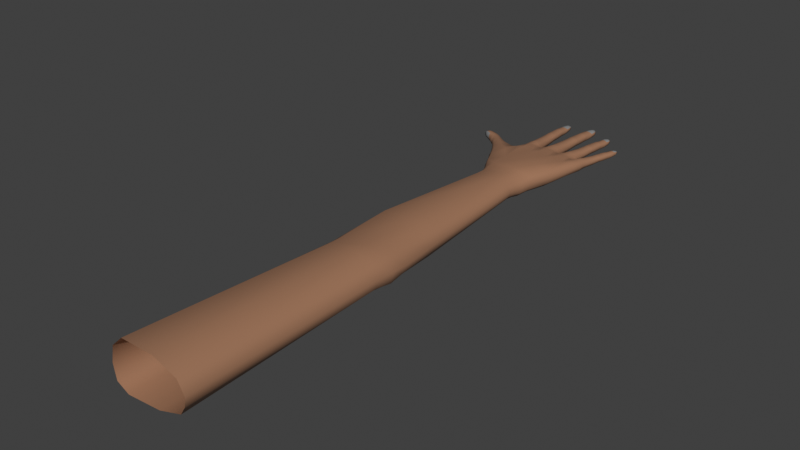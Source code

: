 # Source: hands-003.blend  (saved by Blender 3.0.42; exported with 4.5.12 LTS)
import bpy
from mathutils import Matrix  # noqa: F401  (used for matrix-valued properties, if any)

bpy.ops.wm.read_factory_settings(use_empty=True)
scene = bpy.context.scene
scene.name = 'Scene'

# ---- collections
col_collection = bpy.data.collections.new('Collection'); scene.collection.children.link(col_collection)

# ---- materials (node trees are filled in below, after node groups)
mat_skin = bpy.data.materials.new('skin')
mat_skin.use_transparent_shadow = False
mat_nail = bpy.data.materials.new('nail')
mat_nail.use_transparent_shadow = False

# ---- material node trees
mat_skin.use_nodes = True; mat_skin.node_tree.nodes.clear()
_N = mat_skin.node_tree.nodes; _L = mat_skin.node_tree.links
n0 = _N.new('ShaderNodeBsdfPrincipled'); n0.name = 'Principled BSDF'; n0.location = (10, 300)
n0.distribution = 'GGX'
n0.subsurface_method = 'RANDOM_WALK_SKIN'
n0.inputs[0].default_value = (0.3707, 0.189, 0.1081, 1.0)
n0.inputs[3].default_value = 1.45
n0.inputs[27].default_value = (0.0, 0.0, 0.0, 1.0)
n0.inputs[28].default_value = 1.0
n1 = _N.new('ShaderNodeOutputMaterial'); n1.name = 'Material Output'; n1.location = (300, 300)
_L.new(n0.outputs[0], n1.inputs[0])
n1.is_active_output = True
mat_nail.use_nodes = True; mat_nail.node_tree.nodes.clear()
_N = mat_nail.node_tree.nodes; _L = mat_nail.node_tree.links
n0 = _N.new('ShaderNodeBsdfPrincipled'); n0.name = 'Principled BSDF'; n0.location = (10, 300)
n0.distribution = 'GGX'
n0.subsurface_method = 'RANDOM_WALK_SKIN'
n0.inputs[0].default_value = (0.2738, 0.2738, 0.2738, 1.0)
n0.inputs[3].default_value = 1.45
n0.inputs[27].default_value = (0.0, 0.0, 0.0, 1.0)
n0.inputs[28].default_value = 1.0
n1 = _N.new('ShaderNodeOutputMaterial'); n1.name = 'Material Output'; n1.location = (300, 300)
_L.new(n0.outputs[0], n1.inputs[0])
n1.is_active_output = True

# ---- world
world_world = bpy.data.worlds.new('World'); scene.world = world_world
world_world.use_nodes = True; world_world.node_tree.nodes.clear()
_N = world_world.node_tree.nodes; _L = world_world.node_tree.links
n0 = _N.new('ShaderNodeOutputWorld'); n0.name = 'World Output'; n0.location = (300, 300)
n1 = _N.new('ShaderNodeBackground'); n1.name = 'Background'; n1.location = (10, 300)
n1.inputs[0].default_value = (0.05088, 0.05088, 0.05088, 1.0)
_L.new(n1.outputs[0], n0.inputs[0])
n0.is_active_output = True
world_world.color = (0.05088, 0.05088, 0.05088)
world_world.use_sun_shadow = False
world_world.sun_shadow_jitter_overblur = 0.0

# ---- meshes
me_plane = bpy.data.meshes.new('Plane')
me_plane.from_pydata([(0.3573, 0.6129, 0.003945), (0.3593, 0.6158, 0.004816), (0.3569, 0.6041, 0.004413), (0.3687, 0.6137, 0.004624), (0.3688, 0.604, 0.004413), (0.3628, 0.6026, 0.006527), (0.3632, 0.619, 0.00313), (0.3633, 0.6177, -0.0003795), (0.3634, 0.5872, -0.004379), (0.3636, 0.5626, -0.00452), (0.3651, 0.5163, -0.00711), (0.3634, 0.5771, -0.004927), (0.3628, 0.5906, 0.007451), (0.363, 0.5879, 0.00778), (0.3643, 0.5632, 0.00916), (0.3645, 0.5593, 0.00879), (0.3661, 0.5014, -0.01058), (0.3651, 0.4377, -0.01595), (0.3556, 0.5882, 0.003984), (0.3701, 0.5881, 0.003984), (0.3711, 0.5778, 0.004009), (0.3548, 0.5664, 0.004062), (0.355, 0.5634, 0.004122), (0.3723, 0.5606, 0.004068), (0.3551, 0.5443, 0.003796), (0.3736, 0.5442, 0.003796), (0.3774, 0.5151, 0.004229), (0.354, 0.5007, 0.005145), (0.3763, 0.5006, 0.01118), (0.3669, 0.6163, 0.004816), (0.3633, 0.6176, 0.005181), (0.3663, 0.6031, 0.005738), (0.3591, 0.6031, 0.005738), (0.3629, 0.6067, 0.006288), (0.3632, 0.6189, 0.001503), (0.3633, 0.6123, -0.003116), (0.3629, 0.6001, -0.004887), (0.3643, 0.5449, -0.006317), (0.3631, 0.5855, 0.007638), (0.3636, 0.5767, 0.008106), (0.3641, 0.567, 0.008677), (0.3655, 0.5434, 0.009769), (0.3669, 0.5208, 0.01227), (0.3673, 0.5149, 0.01364), (0.3675, 0.5107, 0.01382), (0.3678, 0.4982, 0.01408), (0.3691, 0.4753, 0.01692), (0.3692, 0.4308, 0.01617), (0.3667, 0.469, -0.0149), (0.3551, 0.5779, 0.004009), (0.3721, 0.5663, 0.004062), (0.3723, 0.5633, 0.004122), (0.355, 0.5607, 0.004068), (0.3549, 0.5202, 0.004168), (0.376, 0.5208, 0.004168), (0.3548, 0.5156, 0.004229), (0.3547, 0.5126, 0.004176), (0.3784, 0.5111, 0.004189), (0.3583, 0.59, 0.00677), (0.3582, 0.5857, 0.006835), (0.3583, 0.5769, 0.007137), (0.3596, 0.5204, 0.009474), (0.3596, 0.5151, 0.01025), (0.3596, 0.5108, 0.01038), (0.3583, 0.5881, 0.006918), (0.3584, 0.5671, 0.007474), (0.3585, 0.5633, 0.007754), (0.3587, 0.5595, 0.007536), (0.3591, 0.5436, 0.007994), (0.3595, 0.4984, 0.01093), (0.3692, 0.5671, 0.007474), (0.3732, 0.5204, 0.009474), (0.3745, 0.5108, 0.01039), (0.3673, 0.59, 0.00677), (0.3675, 0.588, 0.006918), (0.3676, 0.5857, 0.006835), (0.3684, 0.5769, 0.007137), (0.3694, 0.5633, 0.007754), (0.3696, 0.5595, 0.007536), (0.3711, 0.5436, 0.007994), (0.374, 0.5151, 0.01025), (0.3758, 0.5161, -0.003687), (0.3811, 0.4678, -0.01371), (0.3713, 0.5453, -0.003387), (0.37, 0.563, -0.002207), (0.3693, 0.5775, -0.002424), (0.3687, 0.5877, -0.002088), (0.358, 0.5876, -0.002088), (0.3569, 0.5159, -0.003651), (0.3575, 0.5774, -0.002424), (0.3572, 0.5629, -0.002207), (0.3573, 0.5452, -0.003387), (0.3562, 0.4983, -0.005331), (0.3684, 0.5997, -0.002341), (0.3573, 0.5997, -0.002341), (0.3676, 0.6116, -0.001512), (0.3582, 0.6116, -0.001512), (0.3673, 0.6161, 0.0006263), (0.3584, 0.6161, 0.0006263), (0.3671, 0.6171, 0.002532), (0.3587, 0.6171, 0.002532), (0.3975, 0.6222, 0.004483), (0.3998, 0.6252, 0.004992), (0.3961, 0.6138, 0.004237), (0.4086, 0.6213, 0.004392), (0.4081, 0.6128, 0.003992), (0.4015, 0.6117, 0.006761), (0.4039, 0.628, 0.003176), (0.4038, 0.6267, -0.0006037), (0.4015, 0.5938, -0.004912), (0.3996, 0.5674, -0.005063), (0.397, 0.5173, -0.007853), (0.4005, 0.581, -0.005607), (0.4011, 0.5975, 0.007831), (0.401, 0.5946, 0.008185), (0.4004, 0.568, 0.009673), (0.4003, 0.5638, 0.009274), (0.3969, 0.5009, -0.01159), (0.4006, 0.43, -0.01531), (0.3931, 0.5955, 0.004097), (0.4086, 0.5943, 0.004097), (0.4089, 0.5812, 0.004129), (0.3905, 0.5721, 0.004182), (0.3904, 0.569, 0.004246), (0.4088, 0.5647, 0.004187), (0.3885, 0.5446, 0.003948), (0.4088, 0.5432, 0.003948), (0.4097, 0.5159, 0.004362), (0.4186, 0.4978, 0.0119), (0.4071, 0.6243, 0.004992), (0.4038, 0.6265, 0.005386), (0.4055, 0.6118, 0.005868), (0.3974, 0.6124, 0.005868), (0.4034, 0.6223, 0.006211), (0.4039, 0.6279, 0.001424), (0.4035, 0.6208, -0.003552), (0.402, 0.6077, -0.005459), (0.3985, 0.5442, -0.00716), (0.4009, 0.5921, 0.008033), (0.4007, 0.5808, 0.008627), (0.4005, 0.5721, 0.009153), (0.3998, 0.5429, 0.01059), (0.3994, 0.522, 0.01302), (0.3992, 0.5156, 0.0145), (0.3991, 0.5111, 0.01479), (0.3989, 0.4969, 0.0155), (0.3986, 0.4733, 0.01801), (0.4006, 0.4328, 0.02071), (0.3955, 0.4666, -0.01405), (0.4639, 0.5636, 0.005144), (0.4679, 0.5624, 0.00616), (0.3915, 0.5826, 0.004129), (0.409, 0.5705, 0.004182), (0.409, 0.5675, 0.004246), (0.3902, 0.5661, 0.004187), (0.3871, 0.5225, 0.004296), (0.4091, 0.5221, 0.004296), (0.3861, 0.5172, 0.004362), (0.3848, 0.5106, 0.004287), (0.4106, 0.5098, 0.004305), (0.3962, 0.5973, 0.007097), (0.3957, 0.5926, 0.007167), (0.3949, 0.5815, 0.007552), (0.3916, 0.523, 0.01001), (0.391, 0.5164, 0.01085), (0.3907, 0.5118, 0.01109), (0.396, 0.5952, 0.007256), (0.3943, 0.5727, 0.007856), (0.3942, 0.5686, 0.008158), (0.3941, 0.5645, 0.007924), (0.3928, 0.5436, 0.008581), (0.388, 0.501, 0.01193), (0.406, 0.5718, 0.007856), (0.4062, 0.522, 0.01001), (0.4066, 0.5107, 0.01109), (0.4059, 0.5966, 0.007097), (0.4059, 0.5945, 0.007256), (0.4058, 0.5919, 0.007167), (0.406, 0.5807, 0.007552), (0.4059, 0.5677, 0.008158), (0.4058, 0.5637, 0.007924), (0.4059, 0.5427, 0.008581), (0.4064, 0.5154, 0.01085), (0.4086, 0.4995, 0.01223), (0.4079, 0.516, -0.004049), (0.4101, 0.4669, -0.009187), (0.4062, 0.5441, -0.003902), (0.4065, 0.5674, -0.002571), (0.4069, 0.581, -0.00287), (0.4072, 0.594, -0.002444), (0.3957, 0.5947, -0.002444), (0.388, 0.5173, -0.004091), (0.394, 0.5819, -0.00287), (0.3927, 0.5682, -0.002571), (0.3909, 0.5451, -0.003902), (0.4078, 0.6069, -0.002716), (0.396, 0.6078, -0.002716), (0.408, 0.6198, -0.001824), (0.3979, 0.6205, -0.001824), (0.4085, 0.6232, 0.0004797), (0.3983, 0.6244, 0.0004797), (0.4081, 0.6238, 0.002532), (0.3984, 0.6254, 0.002532), (0.435, 0.6042, 0.004956), (0.4366, 0.607, 0.00476), (0.4344, 0.5995, 0.00514), (0.4447, 0.6025, 0.004286), (0.4437, 0.5979, 0.004484), (0.4388, 0.5976, 0.006461), (0.441, 0.6091, 0.003115), (0.4409, 0.6079, -0.0003087), (0.4372, 0.5797, -0.004211), (0.4342, 0.557, -0.004349), (0.4281, 0.5133, -0.006876), (0.4358, 0.57, -0.004778), (0.437, 0.5829, 0.007331), (0.4368, 0.5804, 0.007652), (0.4349, 0.5575, 0.008998), (0.4346, 0.5538, 0.008637), (0.4272, 0.4984, -0.01009), (0.4219, 0.4305, -0.0103), (0.4296, 0.5815, 0.003949), (0.4438, 0.5798, 0.003949), (0.4434, 0.5699, 0.003974), (0.4261, 0.5614, 0.004025), (0.4258, 0.5587, 0.004082), (0.4425, 0.5542, 0.00403), (0.423, 0.5393, 0.003779), (0.4417, 0.5371, 0.003779), (0.4396, 0.5113, 0.004188), (0.4437, 0.4954, 0.01073), (0.444, 0.6057, 0.00476), (0.4409, 0.6078, 0.005117), (0.4421, 0.5972, 0.005713), (0.4363, 0.5982, 0.005713), (0.4402, 0.6059, 0.00565), (0.441, 0.609, 0.001528), (0.4403, 0.6029, -0.002979), (0.4383, 0.5917, -0.004706), (0.4321, 0.5387, -0.005982), (0.4366, 0.5782, 0.007514), (0.4359, 0.5699, 0.007997), (0.4352, 0.561, 0.008527), (0.4332, 0.5373, 0.009586), (0.4305, 0.5174, 0.01203), (0.43, 0.5117, 0.01337), (0.4297, 0.5076, 0.01362), (0.429, 0.4947, 0.01388), (0.4266, 0.473, 0.01741), (0.426, 0.4306, 0.01959), (0.4236, 0.4672, -0.01149), (0.4626, 0.564, 0.001919), (0.4721, 0.5618, 0.004892), (0.4277, 0.5705, 0.003974), (0.443, 0.5594, 0.004025), (0.4428, 0.5567, 0.004082), (0.4255, 0.5562, 0.00403), (0.4195, 0.5174, 0.004128), (0.44, 0.5151, 0.004128), (0.4187, 0.5135, 0.004188), (0.4179, 0.5088, 0.004135), (0.4396, 0.507, 0.004135), (0.4325, 0.5829, 0.006666), (0.4319, 0.5789, 0.00673), (0.4307, 0.5701, 0.007043), (0.4235, 0.5187, 0.009304), (0.4226, 0.5127, 0.01006), (0.4221, 0.5086, 0.01027), (0.4323, 0.5811, 0.006811), (0.4296, 0.5617, 0.007353), (0.4293, 0.5582, 0.007626), (0.429, 0.5547, 0.007414), (0.4269, 0.5382, 0.007843), (0.4403, 0.5605, 0.007353), (0.4367, 0.5172, 0.009304), (0.4365, 0.507, 0.01027), (0.4413, 0.5819, 0.006666), (0.4412, 0.5801, 0.006811), (0.4411, 0.5779, 0.00673), (0.4407, 0.5698, 0.007043), (0.44, 0.557, 0.007626), (0.4396, 0.5535, 0.007414), (0.4387, 0.5369, 0.007843), (0.4365, 0.5112, 0.01006), (0.4374, 0.4962, 0.01145), (0.4394, 0.5101, -0.003326), (0.4346, 0.4675, -0.007924), (0.4391, 0.5383, -0.003133), (0.4405, 0.5567, -0.002092), (0.4416, 0.5699, -0.002324), (0.4424, 0.5796, -0.001976), (0.4319, 0.5807, -0.001976), (0.4204, 0.5141, -0.003578), (0.43, 0.5703, -0.002324), (0.4279, 0.558, -0.002092), (0.4253, 0.5397, -0.003133), (0.4436, 0.5907, -0.002222), (0.4328, 0.592, -0.002222), (0.444, 0.6019, -0.001414), (0.4355, 0.6028, -0.001414), (0.4442, 0.6061, 0.0006726), (0.4364, 0.6069, 0.0006726), (0.4443, 0.6069, 0.002531), (0.4367, 0.6078, 0.002531), (0.4688, 0.5759, 0.00471), (0.4673, 0.5737, 0.005079), (0.4745, 0.5747, 0.004712), (0.4747, 0.5718, 0.004706), (0.4698, 0.5691, 0.006048), (0.4718, 0.5774, 0.0025), (0.4721, 0.5765, 0.0001726), (0.4656, 0.5527, -0.003344), (0.4613, 0.5359, -0.003184), (0.4528, 0.5061, -0.005282), (0.4638, 0.5453, -0.003656), (0.466, 0.5559, 0.00667), (0.4654, 0.5533, 0.006967), (0.462, 0.5362, 0.007897), (0.4612, 0.5327, 0.007604), (0.4509, 0.4938, -0.008091), (0.4386, 0.4295, -0.01114), (0.4596, 0.5551, 0.003748), (0.4716, 0.552, 0.003748), (0.4703, 0.5443, 0.003739), (0.4553, 0.5408, 0.003768), (0.4547, 0.5383, 0.003816), (0.4678, 0.5326, 0.003772), (0.4501, 0.5245, 0.00365), (0.4657, 0.5206, 0.00365), (0.4628, 0.5031, 0.003903), (0.4616, 0.4922, 0.003808), (0.472, 0.5765, 0.004677), (0.4732, 0.5688, 0.005399), (0.4665, 0.5704, 0.005399), (0.4711, 0.5733, 0.005561), (0.4712, 0.5731, -0.001856), (0.4681, 0.5628, -0.003479), (0.4577, 0.5229, -0.004786), (0.4648, 0.551, 0.006865), (0.4639, 0.5451, 0.007154), (0.4628, 0.5397, 0.007499), (0.4585, 0.5218, 0.008696), (0.4558, 0.5108, 0.01015), (0.4542, 0.5049, 0.01153), (0.453, 0.4998, 0.01208), (0.4516, 0.4905, 0.01243), (0.4468, 0.4713, 0.01494), (0.4431, 0.43, 0.01413), (0.4459, 0.4663, -0.009198), (0.4736, 0.5616, 0.001777), (0.4574, 0.5477, 0.003739), (0.4689, 0.537, 0.003768), (0.4684, 0.5347, 0.003816), (0.4541, 0.5361, 0.003772), (0.4454, 0.5105, 0.003853), (0.4634, 0.5068, 0.003854), (0.4457, 0.5075, 0.003903), (0.4447, 0.5049, 0.00386), (0.4625, 0.5007, 0.00386), (0.4622, 0.5559, 0.00611), (0.4611, 0.5526, 0.006165), (0.4597, 0.5464, 0.006337), (0.4495, 0.5111, 0.008151), (0.4479, 0.5068, 0.00878), (0.4467, 0.5032, 0.009038), (0.4618, 0.5544, 0.006236), (0.4582, 0.5405, 0.006531), (0.4575, 0.5375, 0.006758), (0.4567, 0.5345, 0.006582), (0.4533, 0.5232, 0.007169), (0.4668, 0.5383, 0.006531), (0.4607, 0.5085, 0.008151), (0.4591, 0.4996, 0.0091), (0.4698, 0.5541, 0.00611), (0.4695, 0.5525, 0.006236), (0.4691, 0.5506, 0.006165), (0.468, 0.5443, 0.006337), (0.4661, 0.5353, 0.006758), (0.4654, 0.5323, 0.006582), (0.4631, 0.5208, 0.007169), (0.4598, 0.504, 0.00878), (0.4586, 0.491, 0.009928), (0.4598, 0.5043, -0.00248), (0.4583, 0.4931, -0.003873), (0.4636, 0.5218, -0.00231), (0.4665, 0.5349, -0.00131), (0.4688, 0.5444, -0.001578), (0.4704, 0.552, -0.001401), (0.4614, 0.5541, -0.001401), (0.4442, 0.5082, -0.002654), (0.4591, 0.5468, -0.001578), (0.4563, 0.5375, -0.00131), (0.452, 0.5245, -0.00231), (0.4724, 0.5615, -0.001416), (0.4636, 0.5636, -0.001416), (0.4737, 0.5718, -0.0005713), (0.4676, 0.5738, -0.0006216), (0.4747, 0.5754, 0.002531), (0.469, 0.5767, 0.002531), (0.2736, 0.5214, -0.01056), (0.2685, 0.5221, -0.007659), (0.2806, 0.5165, -0.009756), (0.2729, 0.5211, 0.002489), (0.2809, 0.5164, 0.002347), (0.281, 0.5125, -0.003985), (0.2681, 0.5255, -0.0035), (0.2708, 0.5285, -0.003443), (0.2985, 0.519, -0.003118), (0.3139, 0.5064, -0.00297), (0.3378, 0.4934, -0.001179), (0.3064, 0.5131, -0.003144), (0.3252, 0.4995, -0.002101), (0.2867, 0.5081, -0.004017), (0.2895, 0.5048, -0.003694), (0.3024, 0.4916, -0.002154), (0.305, 0.4885, -0.001922), (0.3108, 0.4799, -0.0005522), (0.3504, 0.4945, -0.0002227), (0.2939, 0.5111, -0.01203), (0.2857, 0.5188, -0.01194), (0.2939, 0.5111, 0.004796), (0.3009, 0.5066, 0.005717), (0.3082, 0.4993, -0.01266), (0.3083, 0.4993, 0.006958), (0.3181, 0.49, -0.01207), (0.3287, 0.4781, -0.01163), (0.3288, 0.478, 0.01069), (0.3348, 0.4719, 0.01221), (0.3481, 0.462, -0.01332), (0.3441, 0.4636, 0.01388), (0.2684, 0.5221, 0.0006055), (0.267, 0.5224, -0.003411), (0.2811, 0.5135, 0.0006734), (0.2824, 0.5135, -0.008844), (0.2733, 0.5172, -0.003667), (0.2685, 0.5266, -0.003496), (0.2782, 0.5296, -0.003552), (0.291, 0.525, -0.003566), (0.293, 0.5025, -0.003514), (0.2964, 0.499, -0.002937), (0.3, 0.4949, -0.002418), (0.3199, 0.4652, 0.0006668), (0.3248, 0.4565, 0.001293), (0.3287, 0.447, 0.001674), (0.3342, 0.4375, 0.001825), (0.2762, 0.524, -0.01093), (0.3008, 0.5066, -0.0126), (0.3181, 0.4899, 0.008809), (0.3386, 0.47, -0.01342), (0.2888, 0.5086, -0.009099), (0.2935, 0.505, -0.009235), (0.2977, 0.5009, -0.009162), (0.3219, 0.4685, -0.007546), (0.3278, 0.4593, -0.008714), (0.331, 0.4521, -0.009945), (0.2911, 0.5064, -0.009617), (0.3017, 0.496, -0.00898), (0.3038, 0.4935, -0.009472), (0.3059, 0.4912, -0.008679), (0.3124, 0.4823, -0.007762), (0.3379, 0.4411, -0.01115), (0.3016, 0.4961, 0.003669), (0.322, 0.4685, 0.00747), (0.3323, 0.4515, 0.009457), (0.2888, 0.5086, 0.001264), (0.2911, 0.5064, 0.001716), (0.2935, 0.505, 0.001776), (0.2977, 0.5009, 0.002756), (0.3038, 0.4934, 0.004232), (0.306, 0.491, 0.00405), (0.3125, 0.4823, 0.005785), (0.3275, 0.46, 0.008649), (0.3382, 0.4398, 0.009958), (0.3463, 0.4858, 0.008427), (0.3365, 0.4885, 0.007593), (0.3234, 0.4962, 0.005665), (0.3123, 0.5044, 0.004267), (0.3043, 0.5112, 0.003497), (0.2972, 0.5168, 0.00315), (0.2973, 0.5168, -0.009514), (0.3446, 0.4855, -0.009532), (0.3534, 0.4935, 0.008147), (0.3044, 0.5111, -0.009968), (0.3124, 0.5044, -0.01023), (0.3234, 0.4962, -0.009759), (0.3361, 0.4901, -0.009381), (0.3526, 0.4831, -0.009427), (0.289, 0.5226, 0.00206), (0.2891, 0.522, -0.009727), (0.2776, 0.5272, 0.001825), (0.2776, 0.5272, -0.009106), (0.2718, 0.5265, 0.001518), (0.2718, 0.5266, -0.008953), (0.2695, 0.525, 0.0008172), (0.2695, 0.525, -0.008059), (0.4579, 0.469, 0.004041), (0.4486, 0.4294, 0.004537), (0.4368, 0.3946, 0.004537), (0.4322, 0.3655, 0.003988), (0.3457, 0.4137, 0.002034), (0.3634, 0.3668, -0.0008079), (0.3838, 0.4743, 0.01436), (0.4132, 0.4731, 0.01423), (0.4383, 0.4725, 0.01281), (0.4543, 0.4709, 0.01119), (0.3592, 0.4753, 0.01534), (0.3517, 0.4545, 0.01497), (0.3495, 0.4154, 0.01082), (0.3581, 0.3918, 0.002034), (0.3724, 0.3963, 0.01852), (0.4068, 0.3964, 0.01913), (0.4327, 0.3975, 0.01429), (0.4276, 0.3658, 0.01325), (0.3745, 0.3662, 0.01694), (0.3615, 0.3936, 0.0108), (0.3662, 0.3665, 0.01012), (0.4062, 0.3655, 0.01929), (0.453, 0.4677, -0.004211), (0.4456, 0.4292, -0.004805), (0.3813, 0.5092, 0.00424), (0.3752, 0.3929, -0.01506), (0.4056, 0.3931, -0.01197), (0.4307, 0.3935, -0.009933), (0.4359, 0.3939, -0.005049), (0.3746, 0.3655, -0.01729), (0.4062, 0.3655, -0.01364), (0.4269, 0.3655, -0.009048), (0.4311, 0.3655, -0.003594), (0.3631, 0.3924, -0.007117), (0.3665, 0.3662, -0.01114), (0.3697, 0.4168, -0.01678), (0.3499, 0.416, -0.01051), (0.4316, 0.3535, 0.003785), (0.363, 0.3547, -0.0007473), (0.4272, 0.3531, 0.01274), (0.3746, 0.3545, 0.01745), (0.3659, 0.3549, 0.009981), (0.4061, 0.3539, 0.01889), (0.3746, 0.3546, -0.01655), (0.406, 0.3534, -0.01293), (0.4265, 0.3542, -0.007932), (0.4306, 0.3546, -0.002424), (0.3663, 0.3549, -0.01063), (0.4341, 0.3799, 0.002791), (0.362, 0.3788, -0.0006657), (0.4295, 0.3803, 0.01255), (0.3649, 0.3801, 0.009602), (0.4062, 0.379, 0.01828), (0.3746, 0.379, 0.01742), (0.4328, 0.379, -0.006169), (0.4279, 0.3783, -0.01152), (0.4059, 0.3777, -0.01467), (0.3747, 0.3788, -0.01823), (0.3666, 0.3794, -0.01074), (0.4431, 0.166, 0.000626), (0.3424, 0.1659, -0.00699), (0.4369, 0.166, 0.01497), (0.3618, 0.1659, 0.02523), (0.3466, 0.1659, 0.01224), (0.4067, 0.1659, 0.02502), (0.3619, 0.1659, -0.03215), (0.4068, 0.1659, -0.02647), (0.4348, 0.166, -0.01831), (0.4408, 0.166, -0.009017), (0.3461, 0.1659, -0.0247), (0.4487, 0.1039, 0.0001132), (0.3427, 0.09343, -0.005951), (0.437, 0.1009, 0.01799), (0.362, 0.09343, 0.02101), (0.3469, 0.09343, 0.01014), (0.4044, 0.09624, 0.02357), (0.3621, 0.09343, -0.027), (0.4056, 0.09475, -0.02722), (0.4332, 0.09905, -0.02196), (0.4447, 0.1016, -0.01221), (0.3464, 0.09343, -0.02077), (0.4511, 0.0772, 0.002937), (0.3468, 0.07824, -0.005708), (0.4356, 0.07824, 0.02166), (0.3648, 0.07824, 0.022), (0.3507, 0.07824, 0.01225), (0.4044, 0.07824, 0.02554), (0.3649, 0.07824, -0.02749), (0.4045, 0.07824, -0.02852), (0.4319, 0.07824, -0.02505), (0.4462, 0.07772, -0.01503), (0.3502, 0.07824, -0.02191), (0.4492, 0.04759, 0.002872), (0.3468, 0.06109, -0.003378), (0.4373, 0.05249, 0.01996), (0.3648, 0.06109, 0.02237), (0.3507, 0.06109, 0.01287), (0.4057, 0.05956, 0.02505), (0.3649, 0.06109, -0.02614), (0.4055, 0.05942, -0.02675), (0.4333, 0.05397, -0.02117), (0.444, 0.05165, -0.01218), (0.3502, 0.06109, -0.02069), (0.4554, -0.2567, 0.004086), (0.3354, -0.2567, -0.005424), (0.4451, -0.2567, 0.02223), (0.3576, -0.2567, 0.03529), (0.3402, -0.2567, 0.01887), (0.409, -0.2567, 0.03498), (0.3577, -0.2567, -0.03755), (0.41, -0.2567, -0.03376), (0.4459, -0.2567, -0.02198), (0.4539, -0.2567, -0.008753), (0.3396, -0.2567, -0.0278), (0.4749, 0.5712, 0.00153), (0.4663, 0.5732, 0.002332), (0.4379, 0.5903, 0.007013), (0.4451, 0.6002, 0.002257), (0.4427, 0.5904, 0.00516), (0.4334, 0.5995, 0.001651), (0.4447, 0.5905, 0.001883), (0.4317, 0.5919, 0.002426), (0.4335, 0.5913, 0.005124), (0.4013, 0.6049, 0.007236), (0.4094, 0.6179, 0.002218), (0.4057, 0.6052, 0.006688), (0.3958, 0.6188, 0.002259), (0.4091, 0.6062, 0.001738), (0.3628, 0.5969, 0.006878), (0.3969, 0.6058, 0.006689), (0.3944, 0.6069, 0.00301), (0.3693, 0.6091, 0.00245), (0.3583, 0.5977, 0.00586), (0.3563, 0.6076, 0.001573), (0.3556, 0.5987, 0.002278), (0.3672, 0.5978, 0.005866), (0.3698, 0.5989, 0.00236), (0.3632, 0.6146, 0.005601), (0.3591, 0.6099, 0.005222), (0.3669, 0.6101, 0.005391), (0.402, 0.6157, 0.006732), (0.3989, 0.6187, 0.005829), (0.4067, 0.6182, 0.005745), (0.4393, 0.6001, 0.006192), (0.4365, 0.6027, 0.005735), (0.4425, 0.6017, 0.005403), (0.2849, 0.5191, 0.004307), (0.2754, 0.5228, 0.003219), (0.4413, 0.503, -0.003183), (0.4421, 0.5037, 0.004093), (0.4135, 0.5043, -0.005003), (0.4142, 0.5056, 0.005245), (0.3814, 0.5055, -0.005727), (0.3406, 0.487, -0.009457), (0.3347, 0.4769, -0.01253), (0.3246, 0.4637, -0.00813), (0.3221, 0.4609, 0.0009799), (0.3245, 0.464, 0.00806), (0.3412, 0.4862, 0.00801), (0.3437, 0.4924, -0.0007009), (0.3316, 0.474, 0.01145)], [(28, 69)], [(633, 33, 632), (33, 5, 31), (3, 634, 4), (33, 32, 5), (633, 0, 2), (32, 33, 633), (31, 4, 634), (94, 629, 628), (630, 19, 631), (96, 628, 98), (2, 0, 628), (627, 18, 58), (627, 629, 18), (634, 3, 29), (58, 18, 64), (59, 64, 18), (73, 74, 19), (74, 75, 19), (18, 49, 60, 59), (76, 75, 38, 39), (65, 60, 49, 21), (76, 70, 50, 20), (77, 51, 50, 70), (66, 65, 21, 22), (67, 66, 22, 52), (78, 23, 51, 77), (68, 67, 52, 24), (24, 52, 90, 91), (91, 90, 9, 37), (23, 25, 83, 84), (61, 68, 24, 53), (71, 54, 25, 79), (80, 26, 54, 71), (62, 61, 53, 55), (63, 62, 55, 56), (80, 43, 44, 72), (63, 56, 27, 69), (20, 85, 86, 19), (178, 121, 120, 177), (90, 21, 49, 89), (125, 154, 193, 194), (88, 53, 24, 91), (92, 27, 56, 88), (81, 26, 57), (83, 25, 54, 81), (79, 78, 15, 41), (15, 67, 68, 41), (84, 51, 23), (85, 20, 50, 84), (89, 87, 8, 11), (60, 39, 38, 59), (44, 63, 69, 45), (44, 43, 62, 63), (43, 42, 61, 62), (42, 41, 68, 61), (9, 84, 83, 37), (15, 14, 66, 67), (14, 40, 65, 66), (40, 39, 60, 65), (89, 49, 18, 87), (38, 13, 64, 59), (12, 58, 64, 13), (45, 28, 72, 44), (26, 80, 72, 57), (43, 80, 71, 42), (42, 71, 79, 41), (15, 78, 77, 14), (14, 77, 70, 40), (39, 40, 70, 76), (8, 86, 85, 11), (13, 38, 75, 74), (12, 13, 74, 73), (11, 85, 84, 9), (51, 84, 50), (76, 20, 19, 75), (37, 83, 81, 10), (26, 81, 54), (16, 647, 82), (16, 92, 88), (56, 55, 88), (53, 88, 55), (10, 88, 91, 37), (22, 90, 52), (21, 90, 22), (9, 90, 89, 11), (623, 630, 31), (623, 32, 627), (626, 4, 631), (626, 93, 95), (99, 3, 626), (3, 99, 29), (36, 93, 86, 8), (35, 95, 93, 36), (7, 97, 95, 35), (34, 99, 97, 7), (34, 6, 99), (29, 99, 6, 30), (1, 30, 6, 100), (34, 100, 6), (34, 7, 98, 100), (7, 35, 96, 98), (35, 36, 94, 96), (36, 8, 87, 94), (629, 2, 628), (4, 626, 3), (628, 96, 94), (628, 0, 98), (100, 98, 0), (0, 1, 100), (103, 132, 636), (101, 636, 102), (635, 106, 131), (131, 105, 637), (635, 132, 106), (636, 635, 133), (0, 633, 1), (195, 619, 622), (620, 120, 622), (105, 619, 104), (198, 621, 200), (624, 119, 160), (624, 625, 119), (637, 104, 129), (133, 637, 129), (160, 119, 166), (161, 166, 119), (175, 176, 120), (176, 177, 120), (119, 151, 162, 161), (178, 177, 138, 139), (167, 162, 151, 122), (178, 172, 152, 121), (179, 153, 152, 172), (168, 167, 122, 123), (169, 168, 123, 154), (180, 124, 153, 179), (169, 154, 125, 170), (193, 110, 137, 194), (124, 126, 186, 187), (163, 170, 125, 155), (173, 156, 126, 181), (182, 127, 156, 173), (164, 163, 155, 157), (165, 164, 157, 158), (182, 143, 144, 174), (183, 128, 646), (171, 519, 28), (121, 188, 189, 120), (279, 223, 222, 278), (193, 122, 151, 192), (227, 256, 294, 295), (191, 155, 125, 194), (184, 127, 159), (186, 126, 156, 184), (181, 180, 116, 141), (116, 169, 170, 141), (187, 153, 124), (188, 121, 152, 187), (192, 190, 109, 112), (162, 139, 138, 161), (333, 305, 610), (144, 165, 171, 145), (144, 143, 164, 165), (143, 142, 163, 164), (142, 141, 170, 163), (110, 187, 186, 137), (116, 115, 168, 169), (115, 140, 167, 168), (140, 139, 162, 167), (192, 151, 119, 190), (138, 114, 166, 161), (113, 160, 166, 114), (145, 183, 174, 144), (127, 182, 174, 159), (143, 182, 173, 142), (142, 173, 181, 141), (116, 180, 179, 115), (115, 179, 172, 140), (139, 140, 172, 178), (109, 189, 188, 112), (114, 138, 177, 176), (113, 114, 176, 175), (308, 333, 150), (112, 188, 187, 110), (153, 187, 152), (79, 25, 23, 78), (137, 186, 184, 111), (127, 184, 156), (117, 645, 185), (117, 82, 647), (158, 157, 191), (155, 191, 157), (111, 191, 194, 137), (123, 193, 154), (122, 193, 123), (110, 193, 192, 112), (315, 150, 149, 359), (618, 620, 131), (618, 132, 624), (18, 629, 87), (619, 105, 622), (103, 101, 621), (619, 195, 197), (196, 625, 621), (201, 104, 619), (104, 201, 129), (136, 195, 189, 109), (135, 197, 195, 136), (108, 199, 197, 135), (134, 201, 199, 108), (134, 107, 201), (129, 201, 107, 130), (102, 130, 107, 202), (134, 202, 107), (134, 108, 200, 202), (108, 135, 198, 200), (135, 136, 196, 198), (136, 109, 190, 196), (625, 103, 621), (621, 198, 196), (202, 200, 621), (101, 102, 202), (235, 640, 231), (638, 208, 233), (203, 639, 204), (638, 234, 208), (639, 638, 235), (233, 207, 640), (291, 221, 616), (613, 222, 615), (205, 203, 614), (207, 612, 206), (617, 221, 262), (617, 205, 616), (640, 206, 231), (262, 221, 268), (263, 268, 221), (276, 277, 222), (277, 278, 222), (221, 253, 264, 263), (279, 278, 240, 241), (269, 264, 253, 224), (279, 273, 254, 223), (280, 255, 254, 273), (270, 269, 224, 225), (271, 270, 225, 256), (281, 226, 255, 280), (271, 256, 227, 272), (294, 212, 239, 295), (226, 228, 287, 288), (265, 272, 227, 257), (274, 258, 228, 282), (283, 229, 258, 274), (266, 265, 257, 259), (267, 266, 259, 260), (283, 245, 246, 275), (284, 230, 644), (308, 150, 332), (223, 289, 290, 222), (376, 323, 322, 375), (294, 224, 253, 293), (327, 353, 391, 392), (292, 257, 227, 295), (285, 229, 261), (287, 228, 258, 285), (282, 281, 218, 243), (218, 271, 272, 243), (288, 255, 226), (289, 223, 254, 288), (293, 291, 211, 214), (264, 241, 240, 263), (321, 149, 251), (246, 267, 128, 247), (246, 245, 266, 267), (245, 244, 265, 266), (244, 243, 272, 265), (212, 288, 287, 239), (218, 217, 270, 271), (217, 242, 269, 270), (242, 241, 264, 269), (293, 253, 221, 291), (240, 216, 268, 263), (215, 262, 268, 216), (247, 284, 275, 246), (229, 283, 275, 261), (245, 283, 274, 244), (244, 274, 282, 243), (218, 281, 280, 217), (217, 280, 273, 242), (241, 242, 273, 279), (211, 290, 289, 214), (216, 240, 278, 277), (215, 216, 277, 276), (388, 251, 394), (214, 289, 288, 212), (255, 288, 254), (181, 126, 124, 180), (239, 287, 285, 213), (229, 285, 258), (219, 643, 286), (219, 185, 645), (260, 259, 292), (257, 292, 259), (213, 292, 295, 239), (225, 294, 256), (224, 294, 225), (212, 294, 293, 214), (315, 373, 252, 150), (611, 613, 233), (611, 234, 617), (613, 615, 207), (612, 207, 615), (612, 296, 298), (302, 206, 612), (206, 302, 231), (238, 296, 290, 211), (237, 298, 296, 238), (210, 300, 298, 237), (236, 302, 300, 210), (236, 209, 302), (231, 302, 209, 232), (204, 232, 209, 303), (236, 303, 209), (236, 210, 301, 303), (210, 237, 299, 301), (237, 238, 297, 299), (238, 211, 291, 297), (616, 205, 614), (296, 612, 615), (614, 299, 297), (614, 203, 301), (303, 301, 203), (203, 204, 303), (304, 334, 331), (334, 308, 332), (304, 305, 334), (334, 333, 308), (305, 333, 334), (334, 332, 307), (149, 321, 359), (331, 334, 306), (359, 321, 365), (360, 365, 321), (373, 374, 322), (374, 375, 322), (321, 350, 361, 360), (376, 375, 338, 339), (366, 361, 350, 324), (376, 370, 351, 323), (377, 352, 351, 370), (367, 366, 324, 325), (368, 367, 325, 353), (378, 326, 352, 377), (368, 353, 327, 369), (391, 312, 337, 392), (326, 328, 384, 385), (362, 369, 327, 354), (371, 355, 328, 379), (380, 329, 355, 371), (363, 362, 354, 356), (364, 363, 356, 357), (380, 343, 344, 372), (381, 330, 358, 372), (373, 322, 252), (323, 386, 387, 322), (391, 324, 350, 390), (389, 354, 327, 392), (382, 358, 330, 383), (382, 329, 358), (384, 328, 355, 382), (379, 378, 318, 341), (318, 368, 369, 341), (385, 352, 326), (386, 323, 351, 385), (390, 388, 311, 314), (361, 339, 338, 360), (344, 364, 230, 345), (344, 343, 363, 364), (343, 342, 362, 363), (342, 341, 369, 362), (312, 385, 384, 337), (318, 317, 367, 368), (317, 340, 366, 367), (340, 339, 361, 366), (390, 350, 321, 388), (338, 316, 365, 360), (315, 359, 365, 316), (345, 381, 372, 344), (329, 380, 372, 358), (343, 380, 371, 342), (342, 371, 379, 341), (318, 378, 377, 317), (317, 377, 370, 340), (339, 340, 370, 376), (311, 387, 386, 314), (316, 338, 375, 374), (315, 316, 374, 373), (306, 334, 307), (314, 386, 385, 312), (352, 385, 351), (609, 307, 252, 349), (337, 384, 382, 313), (329, 382, 355), (382, 383, 319), (319, 286, 643), (357, 356, 389), (354, 389, 356), (313, 389, 392, 337), (325, 391, 353), (324, 391, 325), (312, 391, 390, 314), (332, 252, 307), (150, 252, 332), (150, 333, 149), (609, 349, 393, 395), (251, 610, 394), (252, 322, 349), (397, 306, 609), (336, 393, 387, 311), (335, 395, 393, 336), (310, 397, 395), (309, 397, 310), (306, 397, 309, 331), (304, 331, 309, 398), (309, 310, 398), (310, 335, 396), (335, 336, 394, 396), (336, 311, 388, 394), (396, 610, 398), (396, 394, 610), (399, 434, 400), (400, 434, 431), (434, 404, 432), (402, 434, 432), (434, 433, 404), (434, 399, 433), (401, 433, 399), (402, 432, 403), (464, 420, 432), (432, 420, 403), (404, 412, 432), (404, 433, 412), (433, 418, 449), (433, 401, 419), (434, 402, 430), (431, 434, 430), (449, 418, 455), (450, 455, 418), (464, 465, 420), (465, 466, 420), (418, 446, 451, 450), (467, 466, 438, 439), (456, 451, 446, 422), (467, 461, 423, 421), (468, 423, 461), (457, 456, 422), (458, 457, 422), (469, 423, 468), (459, 458, 422, 424), (424, 422, 483, 484), (408, 476, 475, 411), (462, 426, 447, 470), (452, 459, 424, 425), (652, 655, 426, 462), (650, 452, 425, 649), (454, 453, 448), (471, 442, 443, 463), (472, 429, 463), (454, 448, 428, 460), (418, 419, 479), (421, 477, 478, 420), (470, 447, 423, 469), (483, 422, 446, 482), (467, 421, 420, 466), (485, 484, 411, 409), (473, 653, 655, 427), (486, 428, 448, 480), (473, 427, 429), (648, 654, 417, 480), (474, 475, 447, 426), (415, 458, 459, 416), (477, 421, 423, 476), (482, 479, 407, 410), (451, 439, 438, 450), (443, 454, 460, 444), (443, 442, 453, 454), (651, 441, 452, 650), (441, 416, 459, 452), (470, 469, 415, 416), (415, 414, 457, 458), (414, 440, 456, 457), (440, 439, 451, 456), (482, 446, 418, 479), (438, 413, 455, 450), (412, 449, 455, 413), (444, 472, 463, 443), (471, 463, 429), (651, 652, 462, 441), (441, 462, 470, 416), (415, 469, 468, 414), (414, 468, 461, 440), (439, 440, 461, 467), (407, 478, 477, 410), (413, 438, 466, 465), (412, 413, 465, 464), (418, 433, 419), (410, 477, 476, 408), (484, 483, 408, 411), (409, 411, 475, 474), (653, 473, 417, 654), (27, 417, 481), (425, 485, 648, 649), (417, 486, 480), (649, 648, 480, 448), (425, 424, 484, 485), (476, 423, 447, 475), (408, 483, 482, 410), (479, 419, 488), (412, 464, 432), (412, 433, 449), (420, 478, 641), (641, 487, 642), (642, 487, 489), (493, 402, 642), (402, 493, 430), (437, 487, 478, 407), (436, 489, 487, 437), (406, 491, 489, 436), (435, 493, 491, 406), (435, 405, 493), (430, 493, 405, 431), (400, 431, 405, 494), (435, 494, 405), (435, 406, 492, 494), (406, 436, 490, 492), (436, 437, 488, 490), (437, 407, 479, 488), (401, 399, 445), (419, 401, 445), (445, 490, 488), (445, 399, 492), (494, 492, 399), (399, 400, 494), (92, 417, 27), (417, 473, 481), (417, 92, 486), (147, 146, 501), (249, 248, 502), (347, 346, 503), (47, 501, 46), (47, 147, 501), (147, 502, 146), (147, 249, 502), (249, 503, 248), (249, 347, 503), (46, 501, 28), (146, 145, 171), (146, 502, 183), (248, 247, 128), (248, 503, 284), (346, 345, 230), (346, 347, 504), (348, 319, 517), (346, 504, 381, 345), (496, 495, 504, 347), (381, 504, 495, 330), (505, 47, 46), (46, 45, 69), (481, 505, 69), (27, 481, 69), (505, 429, 506), (47, 505, 506), (171, 28, 501), (158, 519, 171), (183, 502, 128), (319, 643, 389), (284, 503, 230), (219, 645, 292), (506, 507, 47), (472, 507, 506), (429, 505, 473), (481, 473, 505), (507, 472, 444, 499), (510, 249, 147), (147, 47, 509), (511, 347, 249, 510), (496, 347, 511, 497), (518, 320, 517), (543, 545, 512, 498), (507, 499, 508, 514), (544, 546, 514, 508), (547, 548, 513, 516), (545, 547, 516, 512), (548, 509, 514), (509, 507, 514), (16, 48, 486, 92), (518, 517, 495, 496), (320, 348, 517), (330, 495, 517, 383), (319, 383, 517), (48, 16, 82), (148, 82, 117), (148, 117, 185), (250, 185, 219), (250, 219, 286), (348, 286, 319), (644, 357, 643), (48, 428, 486), (17, 460, 428), (17, 48, 82), (17, 82, 118), (148, 118, 82), (118, 148, 185), (118, 185, 220), (250, 220, 185), (220, 250, 286), (286, 320, 220), (320, 286, 348), (118, 220, 521), (320, 518, 523, 522), (220, 320, 522), (521, 220, 522), (497, 523, 518, 496), (550, 549, 527, 526), (551, 550, 526, 525), (552, 551, 525, 524), (543, 549, 523, 497), (553, 552, 524, 529), (544, 553, 529, 500), (17, 118, 530), (118, 521, 520), (531, 528, 508, 499), (528, 531, 530), (460, 531, 499, 444), (17, 530, 531), (48, 17, 428), (460, 17, 531), (525, 526, 540, 539), (526, 527, 541, 540), (512, 516, 537, 534), (529, 524, 538, 542), (513, 515, 536, 535), (516, 513, 535, 537), (498, 512, 534, 532), (524, 525, 539, 538), (500, 529, 542, 533), (515, 500, 533, 536), (527, 498, 532, 541), (508, 528, 553, 544), (528, 520, 552, 553), (498, 527, 549, 543), (520, 521, 551, 552), (521, 522, 550, 551), (522, 523, 549, 550), (515, 513, 548, 546), (511, 510, 547, 545), (510, 509, 548, 547), (510, 147, 509), (500, 515, 546, 544), (497, 511, 545, 543), (540, 562, 561, 539), (533, 555, 558, 536), (541, 563, 562, 540), (557, 559, 537, 535), (532, 554, 563, 541), (560, 564, 542, 538), (537, 559, 556, 534), (542, 564, 555, 533), (536, 558, 557, 535), (539, 561, 560, 538), (562, 563, 574, 573), (559, 557, 568, 570), (563, 554, 565, 574), (564, 560, 571, 575), (556, 559, 570, 567), (555, 564, 575, 566), (557, 558, 569, 568), (560, 561, 572, 571), (554, 556, 567, 565), (561, 562, 573, 572), (558, 555, 566, 569), (568, 569, 580, 579), (571, 572, 583, 582), (565, 567, 578, 576), (572, 573, 584, 583), (569, 566, 577, 580), (573, 574, 585, 584), (570, 568, 579, 581), (574, 565, 576, 585), (575, 571, 582, 586), (567, 570, 581, 578), (566, 575, 586, 577), (584, 585, 596, 595), (581, 579, 590, 592), (585, 576, 587, 596), (586, 582, 593, 597), (578, 581, 592, 589), (577, 586, 597, 588), (579, 580, 591, 590), (582, 583, 594, 593), (576, 578, 589, 587), (583, 584, 595, 594), (580, 577, 588, 591), (594, 605, 604, 593), (595, 606, 605, 594), (588, 599, 602, 591), (596, 607, 606, 595), (590, 601, 603, 592), (587, 598, 607, 596), (593, 604, 608, 597), (592, 603, 600, 589), (597, 608, 599, 588), (591, 602, 601, 590), (307, 609, 306), (387, 393, 349), (305, 304, 610), (395, 397, 609), (251, 149, 610), (304, 398, 610), (379, 328, 326, 378), (149, 333, 610), (388, 321, 251), (322, 387, 349), (335, 310, 395), (398, 310, 396), (222, 290, 615), (233, 613, 207), (276, 222, 613), (215, 276, 613, 611), (208, 611, 233), (290, 296, 615), (221, 617, 616), (234, 205, 617), (616, 614, 297), (215, 611, 617, 262), (208, 234, 611), (291, 616, 297), (299, 614, 301), (298, 300, 612), (300, 302, 612), (120, 189, 622), (131, 620, 622, 105), (175, 120, 620), (113, 175, 620, 618), (106, 618, 131), (189, 195, 622), (132, 103, 625, 624), (190, 119, 625), (113, 618, 624, 160), (106, 132, 618), (190, 625, 196), (197, 199, 619), (199, 201, 619), (101, 202, 621), (32, 2, 629, 627), (93, 626, 631), (12, 623, 627, 58), (5, 32, 623), (87, 629, 94), (19, 86, 631), (31, 630, 631, 4), (73, 19, 630), (12, 73, 630, 623), (5, 623, 31), (86, 93, 631), (95, 97, 626), (97, 99, 626), (632, 634, 29), (205, 234, 639), (30, 632, 29), (33, 634, 632), (1, 632, 30), (633, 632, 1), (104, 637, 105), (130, 133, 129), (635, 131, 637), (101, 103, 636), (132, 635, 636), (2, 32, 633), (133, 635, 637), (33, 31, 634), (102, 133, 130), (636, 133, 102), (206, 640, 207), (232, 235, 231), (638, 233, 640), (235, 638, 640), (234, 638, 639), (203, 205, 639), (204, 235, 232), (639, 235, 204), (490, 445, 492), (488, 419, 445), (478, 487, 641), (403, 420, 641), (489, 491, 642), (403, 641, 642, 402), (491, 493, 642), (474, 653, 654, 409), (442, 471, 652, 651), (509, 47, 507), (357, 389, 643), (260, 292, 645), (158, 191, 647), (267, 260, 128), (261, 644, 643), (57, 519, 647), (159, 646, 645), (285, 261, 643), (28, 519, 57), (174, 183, 159), (285, 643, 219), (646, 260, 645), (184, 159, 645), (81, 57, 647), (519, 158, 647), (184, 645, 117), (117, 647, 191), (81, 647, 16), (72, 28, 57), (183, 646, 159), (165, 158, 171), (260, 646, 128), (275, 284, 261), (357, 644, 230), (364, 357, 230), (284, 644, 261), (313, 319, 389), (213, 285, 219), (213, 219, 292), (111, 184, 117), (111, 117, 191), (10, 81, 16), (10, 16, 88), (313, 382, 319), (282, 228, 226, 281), (427, 471, 429), (429, 472, 506), (534, 556, 554, 532), (589, 600, 598, 587), (520, 528, 530), (530, 118, 520), (546, 548, 514), (505, 46, 69), (45, 46, 28), (501, 146, 171), (145, 146, 183), (502, 248, 128), (247, 248, 284), (503, 346, 230), (653, 474, 426, 655), (442, 651, 650, 453), (485, 409, 654, 648), (453, 650, 649, 448), (471, 427, 655, 652)])
me_plane.polygons.foreach_set('use_smooth', [True] * 855)
me_plane.polygons.foreach_set('material_index', [1, 1, 1, 1, 1, 1, 1, 0, 0, 0, 0, 0, 0, 1, 0, 0, 0, 0, 0, 0, 0, 0, 0, 0, 0, 0, 0, 0, 0, 0, 0, 0, 0, 0, 0, 0, 0, 0, 0, 0, 0, 0, 0, 0, 0, 0, 0, 0, 0, 0, 0, 0, 0, 0, 0, 0, 0, 0, 0, 0, 0, 0, 0, 0, 0, 0, 0, 0, 0, 0, 0, 0, 0, 0, 0, 0, 0, 0, 0, 0, 0, 0, 0, 0, 0, 0, 0, 0, 0, 0, 0, 0, 0, 0, 0, 0, 0, 0, 0, 0, 0, 0, 0, 0, 0, 0, 0, 0, 0, 1, 1, 1, 1, 1, 1, 1, 0, 0, 0, 0, 0, 0, 1, 1, 0, 0, 0, 0, 0, 0, 0, 0, 0, 0, 0, 0, 0, 0, 0, 0, 0, 0, 0, 0, 0, 0, 0, 0, 0, 0, 0, 0, 0, 0, 0, 0, 0, 0, 0, 0, 0, 0, 0, 0, 0, 0, 0, 0, 0, 0, 0, 0, 0, 0, 0, 0, 0, 0, 0, 0, 0, 0, 0, 0, 0, 0, 0, 0, 0, 0, 0, 0, 0, 0, 0, 0, 0, 0, 0, 0, 0, 0, 0, 0, 0, 0, 0, 0, 0, 0, 0, 0, 0, 0, 0, 0, 0, 0, 0, 0, 0, 0, 1, 1, 1, 1, 1, 1, 0, 0, 0, 0, 0, 0, 1, 0, 0, 0, 0, 0, 0, 0, 0, 0, 0, 0, 0, 0, 0, 0, 0, 0, 0, 0, 0, 0, 0, 0, 0, 0, 0, 0, 0, 0, 0, 0, 0, 0, 0, 0, 0, 0, 0, 0, 0, 0, 0, 0, 0, 0, 0, 0, 0, 0, 0, 0, 0, 0, 0, 0, 0, 0, 0, 0, 0, 0, 0, 0, 0, 0, 0, 0, 0, 0, 0, 0, 0, 0, 0, 0, 0, 0, 0, 0, 0, 0, 0, 0, 0, 0, 0, 0, 0, 0, 0, 0, 0, 0, 0, 0, 0, 0, 0, 1, 1, 1, 1, 1, 1, 0, 1, 0, 0, 0, 0, 0, 0, 0, 0, 0, 0, 0, 0, 0, 0, 0, 0, 0, 0, 0, 0, 0, 0, 0, 0, 0, 0, 0, 0, 0, 0, 0, 0, 0, 0, 0, 0, 0, 0, 0, 0, 0, 0, 0, 0, 0, 0, 0, 0, 0, 0, 0, 0, 0, 0, 0, 0, 1, 0, 0, 0, 0, 0, 0, 0, 0, 0, 0, 0, 0, 0, 0, 0, 0, 0, 0, 0, 0, 0, 0, 0, 0, 0, 0, 0, 0, 0, 0, 0, 0, 1, 1, 1, 1, 1, 1, 1, 1, 0, 0, 0, 0, 0, 0, 1, 1, 0, 0, 0, 0, 0, 0, 0, 0, 0, 0, 0, 0, 0, 0, 0, 0, 0, 0, 0, 0, 0, 0, 0, 0, 0, 0, 0, 0, 0, 0, 0, 0, 0, 0, 0, 0, 0, 0, 0, 0, 0, 0, 0, 0, 0, 0, 0, 0, 0, 0, 0, 0, 0, 0, 0, 0, 0, 0, 0, 0, 0, 0, 0, 0, 0, 0, 0, 0, 0, 0, 0, 0, 0, 0, 0, 0, 0, 0, 0, 0, 0, 0, 0, 0, 0, 0, 0, 0, 0, 0, 0, 0, 0, 0, 0, 0, 0, 0, 0, 0, 0, 0, 0, 0, 0, 0, 0, 0, 0, 0, 0, 0, 0, 0, 0, 0, 0, 0, 0, 0, 0, 0, 0, 0, 0, 0, 0, 0, 0, 0, 0, 0, 0, 0, 0, 0, 0, 0, 0, 0, 0, 0, 0, 0, 0, 0, 0, 0, 0, 0, 0, 0, 0, 0, 0, 0, 0, 0, 0, 0, 0, 0, 0, 0, 0, 0, 0, 0, 0, 0, 0, 0, 0, 0, 0, 0, 0, 0, 0, 0, 0, 0, 0, 0, 0, 0, 0, 0, 0, 0, 0, 0, 0, 0, 0, 0, 0, 0, 0, 0, 0, 0, 0, 0, 0, 0, 0, 0, 0, 0, 0, 0, 0, 0, 0, 0, 0, 0, 0, 0, 0, 0, 0, 0, 0, 0, 0, 0, 0, 0, 0, 0, 0, 0, 0, 0, 0, 0, 0, 0, 0, 0, 0, 0, 0, 0, 0, 0, 0, 0, 0, 0, 0, 0, 0, 0, 0, 0, 0, 0, 0, 0, 0, 0, 0, 0, 0, 0, 0, 0, 0, 0, 0, 0, 0, 0, 0, 0, 0, 0, 0, 0, 0, 0, 0, 0, 0, 0, 0, 0, 0, 0, 0, 0, 0, 0, 0, 0, 0, 0, 0, 0, 0, 0, 0, 0, 0, 0, 0, 0, 0, 0, 0, 0, 0, 0, 0, 0, 0, 0, 0, 1, 1, 1, 1, 1, 1, 1, 1, 1, 1, 1, 1, 1, 1, 1, 1, 1, 1, 1, 1, 1, 1, 1, 1, 0, 0, 0, 0, 0, 0, 0, 0, 0, 0, 0, 0, 0, 0, 0, 0, 0, 0, 0, 0, 0, 0, 0, 0, 0, 0, 0, 0, 0, 0, 0, 0, 0, 0, 0, 0, 0, 0, 0, 0, 0, 0, 0, 0, 0, 0, 0, 0, 0, 0, 0, 0, 0, 0, 0, 0, 0, 0, 0, 0, 0, 0, 0, 0])
_uv = me_plane.uv_layers.new(name='UVMap')
_uv.uv.foreach_set('vector', [0.0, 0.0, 0.0, 0.0, 0.0, 0.0, 0.0, 0.0, 0.0, 0.0, 0.0, 0.0, 0.0, 0.0, 0.0, 0.0, 0.0, 0.0, 0.0, 0.0, 0.0, 0.0, 0.0, 0.0, 0.0, 0.0, 0.0, 0.0, 0.0, 0.0, 0.0, 0.0, 0.0, 0.0, 0.0, 0.0, 0.0, 0.0, 0.0, 0.0, 0.0, 0.0, 0.0, 0.0, 0.0, 0.0, 0.0, 0.0, 0.0, 0.0, 0.0, 0.0, 0.0, 0.0, 0.0, 0.0, 0.0, 0.0, 0.0, 0.0, 0.0, 0.0, 0.0, 0.0, 0.0, 0.0, 0.0, 0.0, 0.0, 0.0, 0.0, 0.0, 0.0, 0.0, 0.0, 0.0, 0.0, 0.0, 0.0, 0.0, 0.0, 0.0, 0.0, 0.0, 0.0, 0.0, 0.0, 0.0, 0.0, 0.0, 0.0, 0.0, 0.0, 0.0, 0.0, 0.0, 0.0, 0.0, 0.0, 0.0, 0.0, 0.0, 0.0, 0.0, 0.0, 0.0, 0.0, 0.0, 0.0, 0.0, 0.0, 0.0, 0.0, 0.0, 0.0, 0.0, 0.0, 0.0, 0.0, 0.0, 0.0, 0.0, 0.0, 0.0, 0.0, 0.0, 0.0, 0.0, 0.0, 0.0, 0.0, 0.0, 0.0, 0.0, 0.0, 0.0, 0.0, 0.0, 0.0, 0.0, 0.0, 0.0, 0.0, 0.0, 0.0, 0.0, 0.0, 0.0, 0.0, 0.0, 0.0, 0.0, 0.0, 0.0, 0.0, 0.0, 0.0, 0.0, 0.0, 0.0, 0.0, 0.0, 0.0, 0.0, 0.0, 0.0, 0.0, 0.0, 0.0, 0.0, 0.0, 0.0, 0.0, 0.0, 0.0, 0.0, 0.0, 0.0, 0.0, 0.0, 0.0, 0.0, 0.0, 0.0, 0.0, 0.0, 0.0, 0.0, 0.0, 0.0, 0.0, 0.0, 0.0, 0.0, 0.0, 0.0, 0.0, 0.0, 0.0, 0.0, 0.0, 0.0, 0.0, 0.0, 0.0, 0.0, 0.0, 0.0, 0.0, 0.0, 0.0, 0.0, 0.0, 0.0, 0.0, 0.0, 0.0, 0.0, 0.0, 0.0, 0.0, 0.0, 0.0, 0.0, 0.0, 0.0, 0.0, 0.0, 0.0, 0.0, 0.0, 0.0, 0.0, 0.0, 0.0, 0.0, 0.0, 0.0, 0.0, 0.0, 0.0, 0.0, 0.0, 0.0, 0.0, 0.0, 0.0, 0.0, 0.0, 0.0, 0.0, 0.0, 0.0, 0.0, 0.0, 0.0, 0.0, 0.0, 0.0, 0.0, 0.0, 0.0, 0.0, 0.0, 0.0, 0.0, 0.0, 0.0, 0.0, 0.0, 0.0, 0.0, 0.0, 0.0, 0.0, 0.0, 0.0, 0.0, 0.0, 0.0, 0.0, 0.0, 0.0, 0.0, 0.0, 0.0, 0.0, 0.0, 0.0, 0.0, 0.0, 0.0, 0.0, 0.0, 0.0, 0.0, 0.0, 0.0, 0.0, 0.0, 0.0, 0.0, 0.0, 0.0, 0.0, 0.0, 0.0, 0.0, 0.0, 0.0, 0.0, 0.0, 0.0, 0.0, 0.0, 0.0, 0.0, 0.0, 0.0, 0.0, 0.0, 0.0, 0.0, 0.0, 0.0, 0.0, 0.0, 0.0, 0.0, 0.0, 0.0, 0.0, 0.0, 0.0, 0.0, 0.0, 0.0, 0.0, 0.0, 0.0, 0.0, 0.0, 0.0, 0.0, 0.0, 0.0, 0.0, 0.0, 0.0, 0.0, 0.0, 0.0, 0.0, 0.0, 0.0, 0.0, 0.0, 0.0, 0.0, 0.0, 0.0, 0.0, 0.0, 0.0, 0.0, 0.0, 0.0, 0.0, 0.0, 0.0, 0.0, 0.0, 0.0, 0.0, 0.0, 0.0, 0.0, 0.0, 0.0, 0.0, 0.0, 0.0, 0.0, 0.0, 0.0, 0.0, 0.0, 0.0, 0.0, 0.0, 0.0, 0.0, 0.0, 0.0, 0.0, 0.0, 0.0, 0.0, 0.0, 0.0, 0.0, 0.0, 0.0, 0.0, 0.0, 0.0, 0.0, 0.0, 0.0, 0.0, 0.0, 0.0, 0.0, 0.0, 0.0, 0.0, 0.0, 0.0, 0.0, 0.0, 0.0, 0.0, 0.0, 0.0, 0.0, 0.0, 0.0, 0.0, 0.0, 0.0, 0.0, 0.0, 0.0, 0.0, 0.0, 0.0, 0.0, 0.0, 0.0, 0.0, 0.0, 0.0, 0.0, 0.0, 0.0, 0.0, 0.0, 0.0, 0.0, 0.0, 0.0, 0.0, 0.0, 0.0, 0.0, 0.0, 0.0, 0.0, 0.0, 0.0, 0.0, 0.0, 0.0, 0.0, 0.0, 0.0, 0.0, 0.0, 0.0, 0.0, 0.0, 0.0, 0.0, 0.0, 0.0, 0.0, 0.0, 0.0, 0.0, 0.0, 0.0, 0.0, 0.0, 0.0, 0.0, 0.0, 0.0, 0.0, 0.0, 0.0, 0.0, 0.0, 0.0, 0.0, 0.0, 0.0, 0.0, 0.0, 0.0, 0.0, 0.0, 0.0, 0.0, 0.0, 0.0, 0.0, 0.0, 0.0, 0.0, 0.0, 0.0, 0.0, 0.0, 0.0, 0.0, 0.0, 0.0, 0.0, 0.0, 0.0, 0.0, 0.0, 0.0, 0.0, 0.0, 0.0, 0.0, 0.0, 0.0, 0.0, 0.0, 0.0, 0.0, 0.0, 0.0, 0.0, 0.0, 0.0, 0.0, 0.0, 0.0, 0.0, 0.0, 0.0, 0.0, 0.0, 0.0, 0.0, 0.0, 0.0, 0.0, 0.0, 0.0, 0.0, 0.0, 0.0, 0.0, 0.0, 0.0, 0.0, 0.0, 0.0, 0.0, 0.0, 0.0, 0.0, 0.0, 0.0, 0.0, 0.0, 0.0, 0.0, 0.0, 0.0, 0.0, 0.0, 0.0, 0.0, 0.0, 0.0, 0.0, 0.0, 0.0, 0.0, 0.0, 0.0, 0.0, 0.0, 0.0, 0.0, 0.0, 0.0, 0.0, 0.0, 0.0, 0.0, 0.0, 0.0, 0.0, 0.0, 0.0, 0.0, 0.0, 0.0, 0.0, 0.0, 0.0, 0.0, 0.0, 0.0, 0.0, 0.0, 0.0, 0.0, 0.0, 0.0, 0.0, 0.0, 0.0, 0.0, 0.0, 0.0, 0.0, 0.0, 0.0, 0.0, 0.0, 0.0, 0.0, 0.0, 0.0, 0.0, 0.0, 0.0, 0.0, 0.0, 0.0, 0.0, 0.0, 0.0, 0.0, 0.0, 0.0, 0.0, 0.0, 0.0, 0.0, 0.0, 0.0, 0.0, 0.0, 0.0, 0.0, 0.0, 0.0, 0.0, 0.0, 0.0, 0.0, 0.0, 0.0, 0.0, 0.0, 0.0, 0.0, 0.0, 0.0, 0.0, 0.0, 0.0, 0.0, 0.0, 0.0, 0.0, 0.0, 0.0, 0.0, 0.0, 0.0, 0.0, 0.0, 0.0, 0.0, 0.0, 0.0, 0.0, 0.0, 0.0, 0.0, 0.0, 0.0, 0.0, 0.0, 0.0, 0.0, 0.0, 0.0, 0.0, 0.0, 0.0, 0.0, 0.0, 0.0, 0.0, 0.0, 0.0, 0.0, 0.0, 0.0, 0.0, 0.0, 0.0, 0.0, 0.0, 0.0, 0.0, 0.0, 0.0, 0.0, 0.0, 0.0, 0.0, 0.0, 0.0, 0.0, 0.0, 0.0, 0.0, 0.0, 0.0, 0.0, 0.0, 0.0, 0.0, 0.0, 0.0, 0.0, 0.0, 0.0, 0.0, 0.0, 0.0, 0.0, 0.0, 0.0, 0.0, 0.0, 0.0, 0.0, 0.0, 0.0, 0.0, 0.0, 0.0, 0.0, 0.0, 0.0, 0.0, 0.0, 0.0, 0.0, 0.0, 0.0, 0.0, 0.0, 0.0, 0.0, 0.0, 0.0, 0.0, 0.0, 0.0, 0.0, 0.0, 0.0, 0.0, 0.0, 0.0, 0.0, 0.0, 0.0, 0.0, 0.0, 0.0, 0.0, 0.0, 0.0, 0.0, 0.0, 0.0, 0.0, 0.0, 0.0, 0.0, 0.0, 0.0, 0.0, 0.0, 0.0, 0.0, 0.0, 0.0, 0.0, 0.0, 0.0, 0.0, 0.0, 0.0, 0.0, 0.0, 0.0, 0.0, 0.0, 0.0, 0.0, 0.0, 0.0, 0.0, 0.0, 0.0, 0.0, 0.0, 0.0, 0.0, 0.0, 0.0, 0.0, 0.0, 0.0, 0.0, 0.0, 0.0, 0.0, 0.0, 0.0, 0.0, 0.0, 0.0, 0.0, 0.0, 0.0, 0.0, 0.0, 0.0, 0.0, 0.0, 0.0, 0.0, 0.0, 0.0, 0.0, 0.0, 0.0, 0.0, 0.0, 0.0, 0.0, 0.0, 0.0, 0.0, 0.0, 0.0, 0.0, 0.0, 0.0, 0.0, 0.0, 0.0, 0.0, 0.0, 0.0, 0.0, 0.0, 0.0, 0.0, 0.0, 0.0, 0.0, 0.0, 0.0, 0.0, 0.0, 0.0, 0.0, 0.0, 0.0, 0.0, 0.0, 0.0, 0.0, 0.0, 0.0, 0.0, 0.0, 0.0, 0.0, 0.0, 0.0, 0.0, 0.0, 0.0, 0.0, 0.0, 0.0, 0.0, 0.0, 0.0, 0.0, 0.0, 0.0, 0.0, 0.0, 0.0, 0.0, 0.0, 0.0, 0.0, 0.0, 0.0, 0.0, 0.0, 0.0, 0.0, 0.0, 0.0, 0.0, 0.0, 0.0, 0.0, 0.0, 0.0, 0.0, 0.0, 0.0, 0.0, 0.0, 0.0, 0.0, 0.0, 0.0, 0.0, 0.0, 0.0, 0.0, 0.0, 0.0, 0.0, 0.0, 0.0, 0.0, 0.0, 0.0, 0.0, 0.0, 0.0, 0.0, 0.0, 0.0, 0.0, 0.0, 0.0, 0.0, 0.0, 0.0, 0.0, 0.0, 0.0, 0.0, 0.0, 0.0, 0.0, 0.0, 0.0, 0.0, 0.0, 0.0, 0.0, 0.0, 0.0, 0.0, 0.0, 0.0, 0.0, 0.0, 0.0, 0.0, 0.0, 0.0, 0.0, 0.0, 0.0, 0.0, 0.0, 0.0, 0.0, 0.0, 0.0, 0.0, 0.0, 0.0, 0.0, 0.0, 0.0, 0.0, 0.0, 0.0, 0.0, 0.0, 0.0, 0.0, 0.0, 0.0, 0.0, 0.0, 0.0, 0.0, 0.0, 0.0, 0.0, 0.0, 0.0, 0.0, 0.0, 0.0, 0.0, 0.0, 0.0, 0.0, 0.0, 0.0, 0.0, 0.0, 0.0, 0.0, 0.0, 0.0, 0.0, 0.0, 0.0, 0.0, 0.0, 0.0, 0.0, 0.0, 0.0, 0.0, 0.0, 0.0, 0.0, 0.0, 0.0, 0.0, 0.0, 0.0, 0.0, 0.0, 0.0, 0.0, 0.0, 0.0, 0.0, 0.0, 0.0, 0.0, 0.0, 0.0, 0.0, 0.0, 0.0, 0.0, 0.0, 0.0, 0.0, 0.0, 0.0, 0.0, 0.0, 0.0, 0.0, 0.0, 0.0, 0.0, 0.0, 0.0, 0.0, 0.0, 0.0, 0.0, 0.0, 0.0, 0.0, 0.0, 0.0, 0.0, 0.0, 0.0, 0.0, 0.0, 0.0, 0.0, 0.0, 0.0, 0.0, 0.0, 0.0, 0.0, 0.0, 0.0, 0.0, 0.0, 0.0, 0.0, 0.0, 0.0, 0.0, 0.0, 0.0, 0.0, 0.0, 0.0, 0.0, 0.0, 0.0, 0.0, 0.0, 0.0, 0.0, 0.0, 0.0, 0.0, 0.0, 0.0, 0.0, 0.0, 0.0, 0.0, 0.0, 0.0, 0.0, 0.0, 0.0, 0.0, 0.0, 0.0, 0.0, 0.0, 0.0, 0.0, 0.0, 0.0, 0.0, 0.0, 0.0, 0.0, 0.0, 0.0, 0.0, 0.0, 0.0, 0.0, 0.0, 0.0, 0.0, 0.0, 0.0, 0.0, 0.0, 0.0, 0.0, 0.0, 0.0, 0.0, 0.0, 0.0, 0.0, 0.0, 0.0, 0.0, 0.0, 0.0, 0.0, 0.0, 0.0, 0.0, 0.0, 0.0, 0.0, 0.0, 0.0, 0.0, 0.0, 0.0, 0.0, 0.0, 0.0, 0.0, 0.0, 0.0, 0.0, 0.0, 0.0, 0.0, 0.0, 0.0, 0.0, 0.0, 0.0, 0.0, 0.0, 0.0, 0.0, 0.0, 0.0, 0.0, 0.0, 0.0, 0.0, 0.0, 0.0, 0.0, 0.0, 0.0, 0.0, 0.0, 0.0, 0.0, 0.0, 0.0, 0.0, 0.0, 0.0, 0.0, 0.0, 0.0, 0.0, 0.0, 0.0, 0.0, 0.0, 0.0, 0.0, 0.0, 0.0, 0.0, 0.0, 0.0, 0.0, 0.0, 0.0, 0.0, 0.0, 0.0, 0.0, 0.0, 0.0, 0.0, 0.0, 0.0, 0.0, 0.0, 0.0, 0.0, 0.0, 0.0, 0.0, 0.0, 0.0, 0.0, 0.0, 0.0, 0.0, 0.0, 0.0, 0.0, 0.0, 0.0, 0.0, 0.0, 0.0, 0.0, 0.0, 0.0, 0.0, 0.0, 0.0, 0.0, 0.0, 0.0, 0.0, 0.0, 0.0, 0.0, 0.0, 0.0, 0.0, 0.0, 0.0, 0.0, 0.0, 0.0, 0.0, 0.0, 0.0, 0.0, 0.0, 0.0, 0.0, 0.0, 0.0, 0.0, 0.0, 0.0, 0.0, 0.0, 0.0, 0.0, 0.0, 0.0, 0.0, 0.0, 0.0, 0.0, 0.0, 0.0, 0.0, 0.0, 0.0, 0.0, 0.0, 0.0, 0.0, 0.0, 0.0, 0.0, 0.0, 0.0, 0.0, 0.0, 0.0, 0.0, 0.0, 0.0, 0.0, 0.0, 0.0, 0.0, 0.0, 0.0, 0.0, 0.0, 0.0, 0.0, 0.0, 0.0, 0.0, 0.0, 0.0, 0.0, 0.0, 0.0, 0.0, 0.0, 0.0, 0.0, 0.0, 0.0, 0.0, 0.0, 0.0, 0.0, 0.0, 0.0, 0.0, 0.0, 0.0, 0.0, 0.0, 0.0, 0.0, 0.0, 0.0, 0.0, 0.0, 0.0, 0.0, 0.0, 0.0, 0.0, 0.0, 0.0, 0.0, 0.0, 0.0, 0.0, 0.0, 0.0, 0.0, 0.0, 0.0, 0.0, 0.0, 0.0, 0.0, 0.0, 0.0, 0.0, 0.0, 0.0, 0.0, 0.0, 0.0, 0.0, 0.0, 0.0, 0.0, 0.0, 0.0, 0.0, 0.0, 0.0, 0.0, 0.0, 0.0, 0.0, 0.0, 0.0, 0.0, 0.0, 0.0, 0.0, 0.0, 0.0, 0.0, 0.0, 0.0, 0.0, 0.0, 0.0, 0.0, 0.0, 0.0, 0.0, 0.0, 0.0, 0.0, 0.0, 0.0, 0.0, 0.0, 0.0, 0.0, 0.0, 0.0, 0.0, 0.0, 0.0, 0.0, 0.0, 0.0, 0.0, 0.0, 0.0, 0.0, 0.0, 0.0, 0.0, 0.0, 0.0, 0.0, 0.0, 0.0, 0.0, 0.0, 0.0, 0.0, 0.0, 0.0, 0.0, 0.0, 0.0, 0.0, 0.0, 0.0, 0.0, 0.0, 0.0, 0.0, 0.0, 0.0, 0.0, 0.0, 0.0, 0.0, 0.0, 0.0, 0.0, 0.0, 0.0, 0.0, 0.0, 0.0, 0.0, 0.0, 0.0, 0.0, 0.0, 0.0, 0.0, 0.0, 0.0, 0.0, 0.0, 0.0, 0.0, 0.0, 0.0, 0.0, 0.0, 0.0, 0.0, 0.0, 0.0, 0.0, 0.0, 0.0, 0.0, 0.0, 0.0, 0.0, 0.0, 0.0, 0.0, 0.0, 0.0, 0.0, 0.0, 0.0, 0.0, 0.0, 0.0, 0.0, 0.0, 0.0, 0.0, 0.0, 0.0, 0.0, 0.0, 0.0, 0.0, 0.0, 0.0, 0.0, 0.0, 0.0, 0.0, 0.0, 0.0, 0.0, 0.0, 0.0, 0.0, 0.0, 0.0, 0.0, 0.0, 0.0, 0.0, 0.0, 0.0, 0.0, 0.0, 0.0, 0.0, 0.0, 0.0, 0.0, 0.0, 0.0, 0.0, 0.0, 0.0, 0.0, 0.0, 0.0, 0.0, 0.0, 0.0, 0.0, 0.0, 0.0, 0.0, 0.0, 0.0, 0.0, 0.0, 0.0, 0.0, 0.0, 0.0, 0.0, 0.0, 0.0, 0.0, 0.0, 0.0, 0.0, 0.0, 0.0, 0.0, 0.0, 0.0, 0.0, 0.0, 0.0, 0.0, 0.0, 0.0, 0.0, 0.0, 0.0, 0.0, 0.0, 0.0, 0.0, 0.0, 0.0, 0.0, 0.0, 0.0, 0.0, 0.0, 0.0, 0.0, 0.0, 0.0, 0.0, 0.0, 0.0, 0.0, 0.0, 0.0, 0.0, 0.0, 0.0, 0.0, 0.0, 0.0, 0.0, 0.0, 0.0, 0.0, 0.0, 0.0, 0.0, 0.0, 0.0, 0.0, 0.0, 0.0, 0.0, 0.0, 0.0, 0.0, 0.0, 0.0, 0.0, 0.0, 0.0, 0.0, 0.0, 0.0, 0.0, 0.0, 0.0, 0.0, 0.0, 0.0, 0.0, 0.0, 0.0, 0.0, 0.0, 0.0, 0.0, 0.0, 0.0, 0.0, 0.0, 0.0, 0.0, 0.0, 0.0, 0.0, 0.0, 0.0, 0.0, 0.0, 0.0, 0.0, 0.0, 0.0, 0.0, 0.0, 0.0, 0.0, 0.0, 0.0, 0.0, 0.0, 0.0, 0.0, 0.0, 0.0, 0.0, 0.0, 0.0, 0.0, 0.0, 0.0, 0.0, 0.0, 0.0, 0.0, 0.0, 0.0, 0.0, 0.0, 0.0, 0.0, 0.0, 0.0, 0.0, 0.0, 0.0, 0.0, 0.0, 0.0, 0.0, 0.0, 0.0, 0.0, 0.0, 0.0, 0.0, 0.0, 0.0, 0.0, 0.0, 0.0, 0.0, 0.0, 0.0, 0.0, 0.0, 0.0, 0.0, 0.0, 0.0, 0.0, 0.0, 0.0, 0.0, 0.0, 0.0, 0.0, 0.0, 0.0, 0.0, 0.0, 0.0, 0.0, 0.0, 0.0, 0.0, 0.0, 0.0, 0.0, 0.0, 0.0, 0.0, 0.0, 0.0, 0.0, 0.0, 0.0, 0.0, 0.0, 0.0, 0.0, 0.0, 0.0, 0.0, 0.0, 0.0, 0.0, 0.0, 0.0, 0.0, 0.0, 0.0, 0.0, 0.0, 0.0, 0.0, 0.0, 0.0, 0.0, 0.0, 0.0, 0.0, 0.0, 0.0, 0.0, 0.0, 0.0, 0.0, 0.0, 0.0, 0.0, 0.0, 0.0, 0.0, 0.0, 0.0, 0.0, 0.0, 0.0, 0.0, 0.0, 0.0, 0.0, 0.0, 0.0, 0.0, 0.0, 0.0, 0.0, 0.0, 0.0, 0.0, 0.0, 0.0, 0.0, 0.0, 0.0, 0.0, 0.0, 0.0, 0.0, 0.0, 0.0, 0.0, 0.0, 0.0, 0.0, 0.0, 0.0, 0.0, 0.0, 0.0, 0.0, 0.0, 0.0, 0.0, 0.0, 0.0, 0.0, 0.0, 0.0, 0.0, 0.0, 0.0, 0.0, 0.0, 0.0, 0.0, 0.0, 0.0, 0.0, 0.0, 0.0, 0.0, 0.0, 0.0, 0.0, 0.0, 0.0, 0.0, 0.0, 0.0, 0.0, 0.0, 0.0, 0.0, 0.0, 0.0, 0.0, 0.0, 0.0, 0.0, 0.0, 0.0, 0.0, 0.0, 0.0, 0.0, 0.0, 0.0, 0.0, 0.0, 0.0, 0.0, 0.0, 0.0, 0.0, 0.0, 0.0, 0.0, 0.0, 0.0, 0.0, 0.0, 0.0, 0.0, 0.0, 0.0, 0.0, 0.0, 0.0, 0.0, 0.0, 0.0, 0.0, 0.0, 0.0, 0.0, 0.0, 0.0, 0.0, 0.0, 0.0, 0.0, 0.0, 0.0, 0.0, 0.0, 0.0, 0.0, 0.0, 0.0, 0.0, 0.0, 0.0, 0.0, 0.0, 0.0, 0.0, 0.0, 0.0, 0.0, 0.0, 0.0, 0.0, 0.0, 0.0, 0.0, 0.0, 0.0, 0.0, 0.0, 0.0, 0.0, 0.0, 0.0, 0.0, 0.0, 0.0, 0.0, 0.0, 0.0, 0.0, 0.0, 0.0, 0.0, 0.0, 0.0, 0.0, 0.0, 0.0, 0.0, 0.0, 0.0, 0.0, 0.0, 0.0, 0.0, 0.0, 0.0, 0.0, 0.0, 0.0, 0.0, 0.0, 0.0, 0.0, 0.0, 0.0, 0.0, 0.0, 0.0, 0.0, 0.0, 0.0, 0.0, 0.0, 0.0, 0.0, 0.0, 0.0, 0.0, 0.0, 0.0, 0.0, 0.0, 0.0, 0.0, 0.0, 0.0, 0.0, 0.0, 0.0, 0.0, 0.0, 0.0, 0.0, 0.0, 0.0, 0.0, 0.0, 0.0, 0.0, 0.0, 0.0, 0.0, 0.0, 0.0, 0.0, 0.0, 0.0, 0.0, 0.0, 0.0, 0.0, 0.0, 0.0, 0.0, 0.0, 0.0, 0.0, 0.0, 0.0, 0.0, 0.0, 0.0, 0.0, 0.0, 0.0, 0.0, 0.0, 0.0, 0.0, 0.0, 0.0, 0.0, 0.0, 0.0, 0.0, 0.0, 0.0, 0.0, 0.0, 0.0, 0.0, 0.0, 0.0, 0.0, 0.0, 0.0, 0.0, 0.0, 0.0, 0.0, 0.0, 0.0, 0.0, 0.0, 0.0, 0.0, 0.0, 0.0, 0.0, 0.0, 0.0, 0.0, 0.0, 0.0, 0.0, 0.0, 0.0, 0.0, 0.0, 0.0, 0.0, 0.0, 0.0, 0.0, 0.0, 0.0, 0.0, 0.0, 0.0, 0.0, 0.0, 0.0, 0.0, 0.0, 0.0, 0.0, 0.0, 0.0, 0.0, 0.0, 0.0, 0.0, 0.0, 0.0, 0.0, 0.0, 0.0, 0.0, 0.0, 0.0, 0.0, 0.0, 0.0, 0.0, 0.0, 0.0, 0.0, 0.0, 0.0, 0.0, 0.0, 0.0, 0.0, 0.0, 0.0, 0.0, 0.0, 0.0, 0.0, 0.0, 0.0, 0.0, 0.0, 0.0, 0.0, 0.0, 0.0, 0.0, 0.0, 0.0, 0.0, 0.0, 0.0, 0.0, 0.0, 0.0, 0.0, 0.0, 0.0, 0.0, 0.0, 0.0, 0.0, 0.0, 0.0, 0.0, 0.0, 0.0, 0.0, 0.0, 0.0, 0.0, 0.0, 0.0, 0.0, 0.0, 0.0, 0.0, 0.0, 0.0, 0.0, 0.0, 0.0, 0.0, 0.0, 0.0, 0.0, 0.0, 0.0, 0.0, 0.0, 0.0, 0.0, 0.0, 0.0, 0.0, 0.0, 0.0, 0.0, 0.0, 0.0, 0.0, 0.0, 0.0, 0.0, 0.0, 0.0, 0.0, 0.0, 0.0, 0.0, 0.0, 0.0, 0.0, 0.0, 0.0, 0.0, 0.0, 0.0, 0.0, 0.0, 0.0, 0.0, 0.0, 0.0, 0.0, 0.0, 0.0, 0.0, 0.0, 0.0, 0.0, 0.0, 0.0, 0.0, 0.0, 0.0, 0.0, 0.0, 0.0, 0.0, 0.0, 0.0, 0.0, 0.0, 0.0, 0.0, 0.0, 0.0, 0.0, 0.0, 0.0, 0.0, 0.0, 0.0, 0.0, 0.0, 0.0, 0.0, 0.0, 0.0, 0.0, 0.0, 0.0, 0.0, 0.0, 0.0, 0.0, 0.0, 0.0, 0.0, 0.0, 0.0, 0.0, 0.0, 0.0, 0.0, 0.0, 0.0, 0.0, 0.0, 0.0, 0.0, 0.0, 0.0, 0.0, 0.0, 0.0, 0.0, 0.0, 0.0, 0.0, 0.0, 0.0, 0.0, 0.0, 0.0, 0.0, 0.0, 0.0, 0.0, 0.0, 0.0, 0.0, 0.0, 0.0, 0.0, 0.0, 0.0, 0.0, 0.0, 0.0, 0.0, 0.0, 0.0, 0.0, 0.0, 0.0, 0.0, 0.0, 0.0, 0.0, 0.0, 0.0, 0.0, 0.0, 0.0, 0.0, 0.0, 0.0, 0.0, 0.0, 0.0, 0.0, 0.0, 0.0, 0.0, 0.0, 0.0, 0.0, 0.0, 0.0, 0.0, 0.0, 0.0, 0.0, 0.0, 0.0, 0.0, 0.0, 0.0, 0.0, 0.0, 0.0, 0.0, 0.0, 0.0, 0.0, 0.0, 0.0, 0.0, 0.0, 0.0, 0.0, 0.0, 0.0, 0.0, 0.0, 0.0, 0.0, 0.0, 0.0, 0.0, 0.0, 0.0, 0.0, 0.0, 0.0, 0.0, 0.0, 0.0, 0.0, 0.0, 0.0, 0.0, 0.0, 0.0, 0.0, 0.0, 0.0, 0.0, 0.0, 0.0, 0.0, 0.0, 0.0, 0.0, 0.0, 0.0, 0.0, 0.0, 0.0, 0.0, 0.0, 0.0, 0.0, 0.0, 0.0, 0.0, 0.0, 0.0, 0.0, 0.0, 0.0, 0.0, 0.0, 0.0, 0.0, 0.0, 0.0, 0.0, 0.0, 0.0, 0.0, 0.0, 0.0, 0.0, 0.0, 0.0, 0.0, 0.0, 0.0, 0.0, 0.0, 0.0, 0.0, 0.0, 0.0, 0.0, 0.0, 0.0, 0.0, 0.0, 0.0, 0.0, 0.0, 0.0, 0.0, 0.0, 0.0, 0.0, 0.0, 0.0, 0.0, 0.0, 0.0, 0.0, 0.0, 0.0, 0.0, 0.0, 0.0, 0.0, 0.0, 0.0, 0.0, 0.0, 0.0, 0.0, 0.0, 0.0, 0.0, 0.0, 0.0, 0.0, 0.0, 0.0, 0.0, 0.0, 0.0, 0.0, 0.0, 0.0, 0.0, 0.0, 0.0, 0.0, 0.0, 0.0, 0.0, 0.0, 0.0, 0.0, 0.0, 0.0, 0.0, 0.0, 0.0, 0.0, 0.0, 0.0, 0.0, 0.0, 0.0, 0.0, 0.0, 0.0, 0.0, 0.0, 0.0, 0.0, 0.0, 0.0, 0.0, 0.0, 0.0, 0.0, 0.0, 0.0, 0.0, 0.0, 0.0, 0.0, 0.0, 0.0, 0.0, 0.0, 0.0, 0.0, 0.0, 0.0, 0.0, 0.0, 0.0, 0.0, 0.0, 0.0, 0.0, 0.0, 0.0, 0.0, 0.0, 0.0, 0.0, 0.0, 0.0, 0.0, 0.0, 0.0, 0.0, 0.0, 0.0, 0.0, 0.0, 0.0, 0.0, 0.0, 0.0, 0.0, 0.0, 0.0, 0.0, 0.0, 0.0, 0.0, 0.0, 0.0, 0.0, 0.0, 0.0, 0.0, 0.0, 0.0, 0.0, 0.0, 0.0, 0.0, 0.0, 0.0, 0.0, 0.0, 0.0, 0.0, 0.0, 0.0, 0.0, 0.0, 0.0, 0.0, 0.0, 0.0, 0.0, 0.0, 0.0, 0.0, 0.0, 0.0, 0.0, 0.0, 0.0, 0.0, 0.0, 0.0, 0.0, 0.0, 0.0, 0.0, 0.0, 0.0, 0.0, 0.0, 0.0, 0.0, 0.0, 0.0, 0.0, 0.0, 0.0, 0.0, 0.0, 0.0, 0.0, 0.0, 0.0, 0.0, 0.0, 0.0, 0.0, 0.0, 0.0, 0.0, 0.0, 0.0, 0.0, 0.0, 0.0, 0.0, 0.0, 0.0, 0.0, 0.0, 0.0, 0.0, 0.0, 0.0, 0.0, 0.0, 0.0, 0.0, 0.0, 0.0, 0.0, 0.0, 0.0, 0.0, 0.0, 0.0, 0.0, 0.0, 0.0, 0.0, 0.0, 0.0, 0.0, 0.0, 0.0, 0.0, 0.0, 0.0, 0.0, 0.0, 0.0, 0.0, 0.0, 0.0, 0.0, 0.0, 0.0, 0.0, 0.0, 0.0, 0.0, 0.0, 0.0, 0.0, 0.0, 0.0, 0.0, 0.0, 0.0, 0.0, 0.0, 0.0, 0.0, 0.0, 0.0, 0.0, 0.0, 0.0, 0.0, 0.0, 0.0, 0.0, 0.0, 0.0, 0.0, 0.0, 0.0, 0.0, 0.0, 0.0, 0.0, 0.0, 0.0, 0.0, 0.0, 0.0, 0.0, 0.0, 0.0, 0.0, 0.0, 0.0, 0.0, 0.0, 0.0, 0.0, 0.0, 0.0, 0.0, 0.0, 0.0, 0.0, 0.0, 0.0, 0.0, 0.0, 0.0, 0.0, 0.0, 0.0, 0.0, 0.0, 0.0, 0.0, 0.0, 0.0, 0.0, 0.0, 0.0, 0.0, 0.0, 0.0, 0.0, 0.0, 0.0, 0.0, 0.0, 0.0, 0.0, 0.0, 0.0, 0.0, 0.0, 0.0, 0.0, 0.0, 0.0, 0.0, 0.0, 0.0, 0.0, 0.0, 0.0, 0.0, 0.0, 0.0, 0.0, 0.0, 0.0, 0.0, 0.0, 0.0, 0.0, 0.0, 0.0, 0.0, 0.0, 0.0, 0.0, 0.0, 0.0, 0.0, 0.0, 0.0, 0.0, 0.0, 0.0, 0.0, 0.0, 0.0, 0.0, 0.0, 0.0, 0.0, 0.0, 0.0, 0.0, 0.0, 0.0, 0.0, 0.0, 0.0, 0.0, 0.0, 0.0, 0.0, 0.0, 0.0, 0.0, 0.0, 0.0, 0.0, 0.0, 0.0, 0.0, 0.0, 0.0, 0.0, 0.0, 0.0, 0.0, 0.0, 0.0, 0.0, 0.0, 0.0, 0.0, 0.0, 0.0, 0.0, 0.0, 0.0, 0.0, 0.0, 0.0, 0.0, 0.0, 0.0, 0.0, 0.0, 0.0, 0.0, 0.0, 0.0, 0.0, 0.0, 0.0, 0.0, 0.0, 0.0, 0.0, 0.0, 0.0, 0.0, 0.0, 0.0, 0.0, 0.0, 0.0, 0.0, 0.0, 0.0, 0.0, 0.0, 0.0, 0.0, 0.0, 0.0, 0.0, 0.0, 0.0, 0.0, 0.0, 0.0, 0.0, 0.0, 0.0, 0.0, 0.0, 0.0, 0.0, 0.0, 0.0, 0.0, 0.0, 0.0, 0.0, 0.0, 0.0, 0.0, 0.0, 0.0, 0.0, 0.0, 0.0, 0.0, 0.0, 0.0, 0.0, 0.0, 0.0, 0.0, 0.0, 0.0, 0.0, 0.0, 0.0, 0.0, 0.0, 0.0, 0.0, 0.0, 0.0, 0.0, 0.0, 0.0, 0.0, 0.0, 0.0, 0.0, 0.0, 0.0, 0.0, 0.0, 0.0, 0.0, 0.0, 0.0, 0.0, 0.0, 0.0, 0.0, 0.0, 0.0, 0.0, 0.0, 0.0, 0.0, 0.0, 0.0, 0.0, 0.0, 0.0, 0.0, 0.0, 0.0, 0.0, 0.0, 0.0, 0.0, 0.0, 0.0, 0.0, 0.0, 0.0, 0.0, 0.0, 0.0, 0.0, 0.0, 0.0, 0.0, 0.0, 0.0, 0.0, 0.0, 0.0, 0.0, 0.0, 0.0, 0.0, 0.0, 0.0, 0.0, 0.0, 0.0, 0.0, 0.0, 0.0, 0.0, 0.0, 0.0, 0.0, 0.0, 0.0, 0.0, 0.0, 0.0, 0.0, 0.0, 0.0, 0.0, 0.0, 0.0, 0.0, 0.0, 0.0, 0.0, 0.0, 0.0, 0.0, 0.0, 0.0, 0.0, 0.0, 0.0, 0.0, 0.0, 0.0, 0.0, 0.0, 0.0, 0.0, 0.0, 0.0, 0.0, 0.0, 0.0, 0.0, 0.0, 0.0, 0.0, 0.0, 0.0, 0.0, 0.0, 0.0, 0.0, 0.0, 0.0, 0.0, 0.0, 0.0, 0.0, 0.0, 0.0, 0.0, 0.0, 0.0, 0.0, 0.0, 0.0, 0.0, 0.0, 0.0, 0.0, 0.0, 0.0, 0.0, 0.0, 0.0, 0.0, 0.0, 0.0, 0.0, 0.0, 0.0, 0.0, 0.0, 0.0, 0.0, 0.0, 0.0, 0.0, 0.0, 0.0, 0.0, 0.0, 0.0, 0.0, 0.0, 0.0, 0.0, 0.0, 0.0, 0.0, 0.0, 0.0, 0.0, 0.0, 0.0, 0.0, 0.0, 0.0, 0.0, 0.0, 0.0, 0.0, 0.0, 0.0, 0.0, 0.0, 0.0, 0.0, 0.0, 0.0, 0.0, 0.0, 0.0, 0.0, 0.0, 0.0, 0.0, 0.0, 0.0, 0.0, 0.0, 0.0, 0.0, 0.0, 0.0, 0.0, 0.0, 0.0, 0.0, 0.0, 0.0, 0.0, 0.0, 0.0, 0.0, 0.0, 0.0, 0.0, 0.0, 0.0, 0.0, 0.0, 0.0, 0.0, 0.0, 0.0, 0.0, 0.0, 0.0, 0.0, 0.0, 0.0, 0.0, 0.0, 0.0, 0.0, 0.0, 0.0, 0.0, 0.0, 0.0, 0.0, 0.0, 0.0, 0.0, 0.0, 0.0, 0.0, 0.0, 0.0, 0.0, 0.0, 0.0, 0.0, 0.0, 0.0, 0.0, 0.0, 0.0, 0.0, 0.0, 0.0, 0.0, 0.0, 0.0, 0.0, 0.0, 0.0, 0.0, 0.0, 0.0, 0.0, 0.0, 0.0, 0.0, 0.0, 0.0, 0.0, 0.0, 0.0, 0.0, 0.0, 0.0, 0.0, 0.0, 0.0, 0.0, 0.0, 0.0, 0.0, 0.0, 0.0, 0.0, 0.0, 0.0, 0.0, 0.0, 0.0, 0.0, 0.0, 0.0, 0.0, 0.0, 0.0, 0.0, 0.0, 0.0, 0.0, 0.0, 0.0, 0.0, 0.0, 0.0, 0.0, 0.0, 0.0, 0.0, 0.0, 0.0, 0.0, 0.0, 0.0, 0.0, 0.0, 0.0, 0.0, 0.0, 0.0, 0.0, 0.0, 0.0, 0.0, 0.0, 0.0, 0.0, 0.0, 0.0, 0.0, 0.0, 0.0, 0.0, 0.0, 0.0, 0.0, 0.0, 0.0, 0.0, 0.0, 0.0, 0.0, 0.0, 0.0, 0.0, 0.0, 0.0, 0.0, 0.0, 0.0, 0.0, 0.0, 0.0, 0.0, 0.0, 0.0, 0.0, 0.0, 0.0, 0.0, 0.0, 0.0, 0.0, 0.0, 0.0, 0.0, 0.0, 0.0, 0.0, 0.0, 0.0, 0.0, 0.0, 0.0, 0.0, 0.0, 0.0, 0.0, 0.0, 0.0, 0.0, 0.0, 0.0, 0.0, 0.0, 0.0, 0.0, 0.0, 0.0, 0.0, 0.0, 0.0, 0.0, 0.0, 0.0, 0.0, 0.0, 0.0, 0.0, 0.0, 0.0, 0.0, 0.0, 0.0, 0.0, 0.0, 0.0, 0.0, 0.0, 0.0, 0.0, 0.0, 0.0, 0.0, 0.0, 0.0, 0.0, 0.0, 0.0, 0.0, 0.0, 0.0, 0.0, 0.0, 0.0, 0.0, 0.0, 0.0, 0.0, 0.0, 0.0, 0.0, 0.0, 0.0, 0.0, 0.0, 0.0, 0.0, 0.0, 0.0, 0.0, 0.0, 0.0, 0.0, 0.0, 0.0, 0.0, 0.0, 0.0, 0.0, 0.0, 0.0, 0.0, 0.0, 0.0, 0.0, 0.0, 0.0, 0.0, 0.0, 0.0, 0.0, 0.0, 0.0, 0.0, 0.0, 0.0, 0.0, 0.0, 0.0, 0.0, 0.0, 0.0, 0.0, 0.0, 0.0, 0.0, 0.0, 0.0, 0.0, 0.0, 0.0, 0.0, 0.0, 0.0, 0.0, 0.0, 0.0, 0.0, 0.0, 0.0, 0.0, 0.0, 0.0, 0.0, 0.0, 0.0, 0.0, 0.0, 0.0, 0.0, 0.0, 0.0, 0.0, 0.0, 0.0, 0.0, 0.0, 0.0, 0.0, 0.0, 0.0, 0.0, 0.0, 0.0, 0.0, 0.0, 0.0, 0.0, 0.0, 0.0, 0.0, 0.0, 0.0, 0.0, 0.0, 0.0, 0.0, 0.0, 0.0, 0.0, 0.0, 0.0, 0.0, 0.0, 0.0, 0.0, 0.0, 0.0, 0.0, 0.0, 0.0, 0.0, 0.0, 0.0, 0.0, 0.0, 0.0, 0.0, 0.0, 0.0, 0.0, 0.0, 0.0, 0.0, 0.0, 0.0, 0.0, 0.0, 0.0, 0.0, 0.0, 0.0, 0.0, 0.0, 0.0, 0.0, 0.0, 0.0, 0.0, 0.0, 0.0, 0.0, 0.0, 0.0, 0.0, 0.0, 0.0, 0.0, 0.0, 0.0, 0.0, 0.0, 0.0, 0.0, 0.0, 0.0, 0.0, 0.0, 0.0, 0.0, 0.0, 0.0, 0.0, 0.0, 0.0, 0.0, 0.0, 0.0, 0.0, 0.0, 0.0, 0.0, 0.0, 0.0, 0.0, 0.0, 0.0, 0.0, 0.0, 0.0, 0.0, 0.0, 0.0, 0.0, 0.0, 0.0, 0.0, 0.0, 0.0, 0.0, 0.0, 0.0, 0.0, 0.0, 0.0, 0.0, 0.0, 0.0, 0.0, 0.0, 0.0, 0.0, 0.0, 0.0, 0.0, 0.0, 0.0, 0.0, 0.0, 0.0, 0.0, 0.0, 0.0, 0.0, 0.0, 0.0, 0.0, 0.0, 0.0, 0.0, 0.0, 0.0, 0.0, 0.0, 0.0, 0.0, 0.0, 0.0, 0.0, 0.0, 0.0, 0.0, 0.0, 0.0, 0.0, 0.0, 0.0, 0.0, 0.0, 0.0, 0.0, 0.0, 0.0, 0.0, 0.0, 0.0, 0.0, 0.0, 0.0, 0.0, 0.0, 0.0, 0.0, 0.0, 0.0, 0.0, 0.0, 0.0, 0.0, 0.0, 0.0, 0.0, 0.0, 0.0, 0.0, 0.0, 0.0, 0.0, 0.0, 0.0, 0.0, 0.0, 0.0, 0.0, 0.0, 0.0, 0.0, 0.0, 0.0, 0.0, 0.0, 0.0, 0.0, 0.0, 0.0, 0.0, 0.0, 0.0, 0.0, 0.0, 0.0, 0.0, 0.0, 0.0, 0.0, 0.0, 0.0, 0.0, 0.0, 0.0, 0.0, 0.0, 0.0, 0.0, 0.0, 0.0, 0.0, 0.0, 0.0, 0.0, 0.0, 0.0, 0.0, 0.0, 0.0, 0.0, 0.0, 0.0, 0.0, 0.0, 0.0, 0.0, 0.0, 0.0, 0.0, 0.0, 0.0, 0.0, 0.0, 0.0, 0.0, 0.0, 0.0, 0.0, 0.0, 0.0, 0.0, 0.0, 0.0, 0.0, 0.0, 0.0, 0.0, 0.0, 0.0, 0.0, 0.0, 0.0, 0.0, 0.0, 0.0, 0.0, 0.0, 0.0, 0.0, 0.0, 0.0, 0.0, 0.0, 0.0, 0.0, 0.0, 0.0, 0.0, 0.0, 0.0, 0.0, 0.0, 0.0, 0.0, 0.0, 0.0, 0.0, 0.0, 0.0, 0.0, 0.0, 0.0, 0.0, 0.0, 0.0, 0.0, 0.0, 0.0, 0.0, 0.0, 0.0, 0.0, 0.0, 0.0, 0.0, 0.0, 0.0, 0.0, 0.0, 0.0, 0.0, 0.0, 0.0, 0.0, 0.0, 0.0, 0.0, 0.0, 0.0, 0.0, 0.0, 0.0, 0.0, 0.0, 0.0, 0.0, 0.0, 0.0, 0.0, 0.0, 0.0, 0.0, 0.0, 0.0, 0.0, 0.0, 0.0, 0.0, 0.0, 0.0, 0.0, 0.0, 0.0, 0.0, 0.0, 0.0, 0.0, 0.0, 0.0, 0.0, 0.0, 0.0, 0.0, 0.0, 0.0, 0.0, 0.0, 0.0, 0.0, 0.0, 0.0, 0.0, 0.0, 0.0, 0.0, 0.0, 0.0, 0.0, 0.0, 0.0, 0.0, 0.0, 0.0, 0.0, 0.0, 0.0, 0.0, 0.0, 0.0, 0.0, 0.0, 0.0, 0.0, 0.0, 0.0, 0.0, 0.0, 0.0, 0.0, 0.0, 0.0, 0.0, 0.0, 0.0, 0.0, 0.0, 0.0, 0.0, 0.0, 0.0, 0.0, 0.0, 0.0, 0.0, 0.0, 0.0, 0.0, 0.0, 0.0, 0.0, 0.0, 0.0, 0.0, 0.0, 0.0, 0.0, 0.0, 0.0, 0.0, 0.0, 0.0, 0.0, 0.0, 0.0, 0.0, 0.0, 0.0, 0.0, 0.0, 0.0, 0.0, 0.0, 0.0, 0.0, 0.0, 0.0, 0.0, 0.0, 0.0, 0.0, 0.0, 0.0, 0.0, 0.0, 0.0, 0.0, 0.0, 0.0, 0.0, 0.0, 0.0, 0.0, 0.0, 0.0, 0.0, 0.0, 0.0, 0.0, 0.0, 0.0, 0.0, 0.0, 0.0, 0.0, 0.0, 0.0, 0.0, 0.0, 0.0, 0.0, 0.0, 0.0, 0.0, 0.0, 0.0, 0.0, 0.0, 0.0, 0.0, 0.0, 0.0, 0.0, 0.0, 0.0, 0.0, 0.0, 0.0, 0.0, 0.0, 0.0, 0.0, 0.0, 0.0, 0.0, 0.0, 0.0, 0.0, 0.0, 0.0, 0.0, 0.0, 0.0, 0.0, 0.0, 0.0, 0.0, 0.0, 0.0, 0.0, 0.0, 0.0, 0.0, 0.0, 0.0, 0.0, 0.0, 0.0, 0.0, 0.0, 0.0, 0.0, 0.0, 0.0, 0.0, 0.0, 0.0, 0.0, 0.0, 0.0, 0.0, 0.0, 0.0, 0.0, 0.0, 0.0, 0.0, 0.0, 0.0, 0.0, 0.0, 0.0, 0.0, 0.0, 0.0, 0.0, 0.0, 0.0, 0.0, 0.0, 0.0, 0.0, 0.0, 0.0, 0.0, 0.0, 0.0, 0.0, 0.0, 0.0, 0.0, 0.0, 0.0, 0.0, 0.0, 0.0, 0.0, 0.0, 0.0, 0.0, 0.0, 0.0, 0.0, 0.0, 0.0, 0.0, 0.0, 0.0, 0.0, 0.0, 0.0, 0.0, 0.0, 0.0, 0.0, 0.0, 0.0, 0.0, 0.0, 0.0, 0.0, 0.0, 0.0, 0.0, 0.0, 0.0, 0.0, 0.0, 0.0, 0.0, 0.0, 0.0, 0.0, 0.0, 0.0, 0.0, 0.0, 0.0, 0.0, 0.0, 0.0, 0.0, 0.0, 0.0, 0.0, 0.0, 0.0, 0.0, 0.0, 0.0, 0.0, 0.0, 0.0, 0.0, 0.0, 0.0, 0.0, 0.0, 0.0, 0.0, 0.0, 0.0, 0.0, 0.0, 0.0, 0.0, 0.0, 0.0, 0.0, 0.0, 0.0, 0.0, 0.0, 0.0, 0.0, 0.0, 0.0, 0.0, 0.0, 0.0, 0.0, 0.0, 0.0, 0.0, 0.0, 0.0, 0.0, 0.0, 0.0, 0.0, 0.0, 0.0, 0.0, 0.0, 0.0, 0.0, 0.0, 0.0, 0.0, 0.0, 0.0, 0.0, 0.0, 0.0, 0.0, 0.0, 0.0, 0.0, 0.0, 0.0, 0.0, 0.0, 0.0, 0.0, 0.0, 0.0, 0.0, 0.0, 0.0, 0.0, 0.0, 0.0, 0.0, 0.0, 0.0, 0.0, 0.0, 0.0, 0.0, 0.0, 0.0, 0.0, 0.0, 0.0, 0.0, 0.0, 0.0, 0.0, 0.0, 0.0, 0.0, 0.0, 0.0, 0.0, 0.0, 0.0, 0.0, 0.0, 0.0, 0.0, 0.0, 0.0, 0.0, 0.0, 0.0, 0.0, 0.0, 0.0, 0.0, 0.0, 0.0, 0.0, 0.0, 0.0, 0.0, 0.0, 0.0, 0.0, 0.0, 0.0, 0.0, 0.0, 0.0, 0.0, 0.0, 0.0, 0.0, 0.0, 0.0, 0.0, 0.0, 0.0, 0.0, 0.0, 0.0, 0.0, 0.0, 0.0, 0.0, 0.0, 0.0, 0.0, 0.0, 0.0, 0.0, 0.0, 0.0, 0.0, 0.0, 0.0, 0.0, 0.0, 0.0, 0.0, 0.0, 0.0, 0.0, 0.0, 0.0, 0.0, 0.0, 0.0, 0.0, 0.0, 0.0, 0.0, 0.0, 0.0, 0.0, 0.0, 0.0, 0.0, 0.0, 0.0, 0.0, 0.0, 0.0, 0.0, 0.0, 0.0, 0.0, 0.0, 0.0, 0.0, 0.0, 0.0, 0.0, 0.0, 0.0, 0.0, 0.0, 0.0, 0.0, 0.0, 0.0, 0.0, 0.0, 0.0, 0.0, 0.0, 0.0, 0.0, 0.0, 0.0, 0.0, 0.0, 0.0, 0.0, 0.0, 0.0, 0.0, 0.0, 0.0, 0.0, 0.0, 0.0, 0.0, 0.0, 0.0, 0.0, 0.0, 0.0, 0.0, 0.0, 0.0, 0.0, 0.0, 0.0, 0.0, 0.0, 0.0, 0.0, 0.0, 0.0, 0.0, 0.0, 0.0, 0.0, 0.0, 0.0, 0.0, 0.0, 0.0, 0.0, 0.0, 0.0, 0.0, 0.0, 0.0, 0.0, 0.0, 0.0, 0.0, 0.0, 0.0, 0.0, 0.0, 0.0, 0.0, 0.0, 0.0, 0.0, 0.0, 0.0, 0.0, 0.0, 0.0, 0.0, 0.0, 0.0, 0.0, 0.0, 0.0, 0.0, 0.0, 0.0, 0.0, 0.0, 0.0, 0.0, 0.0, 0.0, 0.0, 0.0, 0.0, 0.0, 0.0, 0.0, 0.0, 0.0, 0.0, 0.0, 0.0, 0.0, 0.0, 0.0, 0.0, 0.0, 0.0, 0.0, 0.0, 0.0, 0.0, 0.0, 0.0, 0.0, 0.0, 0.0, 0.0, 0.0, 0.0, 0.0, 0.0, 0.0, 0.0, 0.0, 0.0, 0.0, 0.0, 0.0, 0.0, 0.0, 0.0, 0.0, 0.0, 0.0, 0.0, 0.0, 0.0, 0.0, 0.0, 0.0, 0.0, 0.0, 0.0, 0.0, 0.0, 0.0, 0.0, 0.0, 0.0, 0.0, 0.0, 0.0, 0.0, 0.0, 0.0, 0.0, 0.0, 0.0, 0.0, 0.0, 0.0, 0.0, 0.0, 0.0, 0.0, 0.0, 0.0, 0.0, 0.0, 0.0, 0.0, 0.0, 0.0, 0.0, 0.0, 0.0, 0.0, 0.0, 0.0, 0.0, 0.0, 0.0, 0.0, 0.0, 0.0, 0.0, 0.0, 0.0, 0.0, 0.0, 0.0, 0.0, 0.0, 0.0, 0.0, 0.0, 0.0, 0.0, 0.0, 0.0, 0.0, 0.0, 0.0, 0.0, 0.0, 0.0, 0.0, 0.0, 0.0, 0.0, 0.0, 0.0, 0.0, 0.0, 0.0, 0.0, 0.0, 0.0, 0.0, 0.0, 0.0, 0.0, 0.0, 0.0, 0.0, 0.0, 0.0, 0.0, 0.0, 0.0, 0.0, 0.0, 0.0, 0.0, 0.0, 0.0, 0.0, 0.0, 0.0, 0.0, 0.0, 0.0, 0.0, 0.0, 0.0, 0.0, 0.0, 0.0, 0.0, 0.0, 0.0, 0.0, 0.0, 0.0, 0.0, 0.0, 0.0, 0.0, 0.0, 0.0, 0.0, 0.0, 0.0, 0.0, 0.0, 0.0, 0.0, 0.0, 0.0, 0.0, 0.0, 0.0, 0.0, 0.0, 0.0, 0.0, 0.0, 0.0, 0.0, 0.0, 0.0, 0.0, 0.0, 0.0, 0.0, 0.0, 0.0, 0.0, 0.0, 0.0, 0.0, 0.0, 0.0, 0.0, 0.0, 0.0, 0.0, 0.0, 0.0, 0.0, 0.0, 0.0, 0.0, 0.0, 0.0, 0.0, 0.0, 0.0, 0.0, 0.0, 0.0, 0.0, 0.0, 0.0, 0.0, 0.0, 0.0, 0.0, 0.0, 0.0, 0.0, 0.0, 0.0, 0.0, 0.0, 0.0, 0.0, 0.0, 0.0, 0.0, 0.0, 0.0, 0.0, 0.0, 0.0, 0.0, 0.0, 0.0, 0.0, 0.0, 0.0, 0.0, 0.0, 0.0, 0.0, 0.0, 0.0, 0.0, 0.0, 0.0, 0.0, 0.0, 0.0, 0.0, 0.0, 0.0, 0.0, 0.0, 0.0, 0.0, 0.0, 0.0, 0.0, 0.0, 0.0, 0.0, 0.0, 0.0, 0.0, 0.0, 0.0, 0.0, 0.0, 0.0, 0.0, 0.0, 0.0, 0.0, 0.0, 0.0, 0.0, 0.0, 0.0, 0.0, 0.0, 0.0, 0.0, 0.0, 0.0, 0.0, 0.0, 0.0, 0.0, 0.0, 0.0, 0.0, 0.0, 0.0, 0.0, 0.0, 0.0, 0.0, 0.0, 0.0, 0.0, 0.0, 0.0, 0.0, 0.0, 0.0, 0.0, 0.0, 0.0, 0.0, 0.0, 0.0, 0.0, 0.0, 0.0, 0.0, 0.0, 0.0, 0.0, 0.0, 0.0, 0.0, 0.0, 0.0, 0.0, 0.0, 0.0, 0.0, 0.0, 0.0, 0.0, 0.0, 0.0, 0.0, 0.0, 0.0, 0.0, 0.0, 0.0, 0.0, 0.0, 0.0, 0.0, 0.0, 0.0, 0.0, 0.0, 0.0, 0.0, 0.0, 0.0, 0.0, 0.0, 0.0, 0.0, 0.0, 0.0, 0.0, 0.0, 0.0, 0.0, 0.0, 0.0, 0.0, 0.0, 0.0, 0.0, 0.0, 0.0, 0.0, 0.0, 0.0, 0.0, 0.0, 0.0, 0.0, 0.0, 0.0, 0.0, 0.0, 0.0, 0.0, 0.0, 0.0, 0.0, 0.0, 0.0, 0.0, 0.0, 0.0, 0.0, 0.0, 0.0, 0.0, 0.0, 0.0, 0.0, 0.0, 0.0, 0.0, 0.0, 0.0, 0.0, 0.0, 0.0, 0.0, 0.0, 0.0, 0.0, 0.0, 0.0, 0.0, 0.0, 0.0, 0.0, 0.0, 0.0, 0.0, 0.0, 0.0, 0.0, 0.0, 0.0, 0.0, 0.0, 0.0, 0.0, 0.0, 0.0, 0.0, 0.0, 0.0, 0.0, 0.0, 0.0, 0.0, 0.0, 0.0, 0.0, 0.0, 0.0, 0.0, 0.0, 0.0, 0.0, 0.0, 0.0, 0.0, 0.0, 0.0, 0.0, 0.0, 0.0, 0.0, 0.0, 0.0, 0.0, 0.0, 0.0, 0.0, 0.0, 0.0, 0.0, 0.0, 0.0, 0.0, 0.0, 0.0, 0.0, 0.0, 0.0, 0.0, 0.0, 0.0, 0.0, 0.0, 0.0, 0.0, 0.0, 0.0, 0.0, 0.0, 0.0, 0.0, 0.0, 0.0, 0.0, 0.0, 0.0, 0.0, 0.0, 0.0, 0.0, 0.0, 0.0, 0.0, 0.0, 0.0, 0.0, 0.0, 0.0, 0.0, 0.0, 0.0, 0.0, 0.0, 0.0, 0.0, 0.0, 0.0, 0.0, 0.0, 0.0, 0.0, 0.0, 0.0, 0.0, 0.0, 0.0, 0.0, 0.0, 0.0, 0.0, 0.0, 0.0, 0.0, 0.0, 0.0, 0.0, 0.0, 0.0, 0.0, 0.0, 0.0, 0.0, 0.0, 0.0, 0.0, 0.0, 0.0, 0.0, 0.0, 0.0, 0.0, 0.0, 0.0, 0.0, 0.0, 0.0, 0.0, 0.0, 0.0, 0.0, 0.0, 0.0, 0.0, 0.0, 0.0, 0.0, 0.0, 0.0, 0.0, 0.0, 0.0, 0.0, 0.0, 0.0, 0.0, 0.0, 0.0, 0.0, 0.0, 0.0, 0.0, 0.0, 0.0, 0.0, 0.0, 0.0, 0.0, 0.0, 0.0, 0.0, 0.0, 0.0, 0.0, 0.0, 0.0, 0.0, 0.0, 0.0, 0.0, 0.0, 0.0, 0.0, 0.0, 0.0, 0.0, 0.0, 0.0, 0.0, 0.0, 0.0, 0.0, 0.0, 0.0, 0.0, 0.0, 0.0, 0.0, 0.0, 0.0, 0.0, 0.0, 0.0, 0.0, 0.0, 0.0, 0.0, 0.0, 0.0, 0.0, 0.0, 0.0, 0.0, 0.0, 0.0, 0.0, 0.0, 0.0, 0.0, 0.0, 0.0, 0.0, 0.0, 0.0, 0.0, 0.0, 0.0, 0.0, 0.0, 0.0, 0.0, 0.0, 0.0, 0.0, 0.0, 0.0, 0.0, 0.0, 0.0, 0.0, 0.0, 0.0, 0.0, 0.0, 0.0, 0.0, 0.0, 0.0, 0.0, 0.0, 0.0, 0.0, 0.0, 0.0, 0.0, 0.0, 0.0, 0.0, 0.0, 0.0, 0.0, 0.0, 0.0, 0.0, 0.0, 0.0, 0.0, 0.0, 0.0, 0.0, 0.0, 0.0, 0.0, 0.0, 0.0, 0.0, 0.0, 0.0, 0.0, 0.0, 0.0, 0.0, 0.0, 0.0, 0.0, 0.0, 0.0, 0.0, 0.0, 0.0, 0.0, 0.0, 0.0, 0.0, 0.0, 0.0, 0.0, 0.0, 0.0, 0.0, 0.0, 0.0, 0.0, 0.0, 0.0, 0.0, 0.0, 0.0, 0.0, 0.0, 0.0, 0.0, 0.0, 0.0, 0.0, 0.0, 0.0, 0.0, 0.0, 0.0, 0.0, 0.0, 0.0, 0.0, 0.0, 0.0, 0.0, 0.0, 0.0, 0.0, 0.0, 0.0, 0.0, 0.0, 0.0, 0.0, 0.0, 0.0, 0.0, 0.0, 0.0, 0.0, 0.0, 0.0, 0.0, 0.0, 0.0, 0.0, 0.0, 0.0, 0.0, 0.0, 0.0, 0.0, 0.0, 0.0, 0.0, 0.0, 0.0, 0.0, 0.0, 0.0, 0.0, 0.0, 0.0, 0.0, 0.0, 0.0, 0.0, 0.0, 0.0, 0.0, 0.0, 0.0, 0.0, 0.0, 0.0, 0.0, 0.0, 0.0, 0.0, 0.0, 0.0, 0.0, 0.0, 0.0, 0.0, 0.0, 0.0, 0.0, 0.0, 0.0, 0.0, 0.0, 0.0, 0.0, 0.0, 0.0, 0.0, 0.0, 0.0, 0.0, 0.0, 0.0, 0.0, 0.0, 0.0, 0.0, 0.0, 0.0, 0.0, 0.0, 0.0, 0.0, 0.0, 0.0, 0.0, 0.0, 0.0, 0.0, 0.0, 0.0, 0.0, 0.0, 0.0, 0.0, 0.0, 0.0, 0.0, 0.0, 0.0, 0.0, 0.0, 0.0, 0.0, 0.0, 0.0, 0.0, 0.0, 0.0, 0.0, 0.0, 0.0, 0.0, 0.0, 0.0, 0.0, 0.0, 0.0, 0.0, 0.0, 0.0, 0.0, 0.0, 0.0, 0.0, 0.0, 0.0, 0.0, 0.0, 0.0, 0.0, 0.0, 0.0, 0.0, 0.0, 0.0, 0.0, 0.0, 0.0, 0.0, 0.0, 0.0, 0.0, 0.0, 0.0, 0.0, 0.0, 0.0, 0.0, 0.0, 0.0, 0.0, 0.0, 0.0, 0.0, 0.0, 0.0, 0.0, 0.0, 0.0, 0.0, 0.0, 0.0, 0.0, 0.0, 0.0, 0.0, 0.0, 0.0, 0.0, 0.0, 0.0, 0.0, 0.0, 0.0, 0.0, 0.0, 0.0, 0.0, 0.0, 0.0, 0.0, 0.0, 0.0, 0.0, 0.0, 0.0, 0.0, 0.0, 0.0, 0.0, 0.0, 0.0, 0.0, 0.0, 0.0, 0.0, 0.0, 0.0, 0.0, 0.0, 0.0, 0.0, 0.0, 0.0, 0.0, 0.0, 0.0, 0.0, 0.0, 0.0, 0.0, 0.0, 0.0, 0.0, 0.0, 0.0, 0.0, 0.0, 0.0, 0.0, 0.0, 0.0, 0.0, 0.0, 0.0, 0.0, 0.0, 0.0, 0.0, 0.0, 0.0, 0.0, 0.0, 0.0, 0.0, 0.0, 0.0, 0.0, 0.0, 0.0, 0.0, 0.0, 0.0, 0.0, 0.0, 0.0, 0.0, 0.0, 0.0, 0.0, 0.0, 0.0, 0.0, 0.0, 0.0, 0.0, 0.0, 0.0, 0.0, 0.0, 0.0, 0.0, 0.0, 0.0, 0.0, 0.0, 0.0, 0.0, 0.0, 0.0, 0.0, 0.0, 0.0, 0.0, 0.0, 0.0, 0.0, 0.0, 0.0, 0.0, 0.0, 0.0, 0.0, 0.0, 0.0, 0.0, 0.0, 0.0, 0.0, 0.0, 0.0, 0.0, 0.0, 0.0, 0.0, 0.0, 0.0, 0.0, 0.0, 0.0, 0.0, 0.0, 0.0, 0.0, 0.0, 0.0, 0.0, 0.0, 0.0, 0.0, 0.0, 0.0, 0.0, 0.0, 0.0, 0.0, 0.0, 0.0, 0.0, 0.0, 0.0, 0.0, 0.0, 0.0, 0.0, 0.0, 0.0, 0.0, 0.0, 0.0, 0.0, 0.0, 0.0, 0.0, 0.0, 0.0, 0.0, 0.0, 0.0, 0.0, 0.0, 0.0, 0.0, 0.0, 0.0, 0.0, 0.0, 0.0, 0.0, 0.0, 0.0, 0.0, 0.0, 0.0, 0.0, 0.0, 0.0, 0.0, 0.0, 0.0, 0.0, 0.0, 0.0, 0.0, 0.0, 0.0, 0.0, 0.0, 0.0, 0.0, 0.0, 0.0, 0.0, 0.0, 0.0, 0.0, 0.0, 0.0, 0.0, 0.0, 0.0, 0.0, 0.0, 0.0, 0.0, 0.0, 0.0, 0.0, 0.0, 0.0, 0.0, 0.0, 0.0, 0.0, 0.0, 0.0, 0.0, 0.0, 0.0, 0.0, 0.0, 0.0, 0.0, 0.0, 0.0, 0.0, 0.0, 0.0, 0.0, 0.0, 0.0, 0.0, 0.0, 0.0, 0.0, 0.0, 0.0, 0.0, 0.0, 0.0, 0.0, 0.0, 0.0, 0.0, 0.0, 0.0, 0.0, 0.0, 0.0, 0.0, 0.0, 0.0, 0.0, 0.0, 0.0, 0.0, 0.0, 0.0, 0.0, 0.0, 0.0, 0.0, 0.0, 0.0, 0.0, 0.0, 0.0, 0.0, 0.0, 0.0, 0.0, 0.0, 0.0, 0.0, 0.0, 0.0, 0.0, 0.0, 0.0, 0.0, 0.0, 0.0, 0.0, 0.0, 0.0, 0.0, 0.0, 0.0, 0.0, 0.0, 0.0, 0.0, 0.0, 0.0, 0.0, 0.0, 0.0, 0.0, 0.0, 0.0, 0.0, 0.0, 0.0, 0.0, 0.0, 0.0, 0.0, 0.0, 0.0, 0.0, 0.0, 0.0, 0.0, 0.0, 0.0, 0.0, 0.0, 0.0, 0.0, 0.0, 0.0, 0.0, 0.0, 0.0, 0.0, 0.0, 0.0, 0.0, 0.0, 0.0, 0.0, 0.0, 0.0, 0.0, 0.0, 0.0, 0.0, 0.0, 0.0, 0.0, 0.0, 0.0, 0.0, 0.0, 0.0, 0.0, 0.0, 0.0, 0.0, 0.0, 0.0, 0.0, 0.0, 0.0, 0.0, 0.0, 0.0, 0.0, 0.0, 0.0, 0.0, 0.0, 0.0, 0.0, 0.0, 0.0, 0.0, 0.0, 0.0, 0.0, 0.0, 0.0, 0.0, 0.0, 0.0, 0.0, 0.0, 0.0, 0.0, 0.0, 0.0, 0.0, 0.0, 0.0, 0.0, 0.0, 0.0, 0.0, 0.0, 0.0, 0.0, 0.0, 0.0, 0.0, 0.0, 0.0, 0.0, 0.0, 0.0, 0.0, 0.0, 0.0, 0.0, 0.0, 0.0, 0.0, 0.0, 0.0, 0.0, 0.0, 0.0, 0.0, 0.0, 0.0, 0.0, 0.0, 0.0, 0.0, 0.0, 0.0, 0.0, 0.0, 0.0, 0.0, 0.0, 0.0, 0.0, 0.0, 0.0, 0.0, 0.0, 0.0, 0.0, 0.0, 0.0, 0.0, 0.0, 0.0, 0.0, 0.0, 0.0, 0.0, 0.0, 0.0, 0.0, 0.0, 0.0, 0.0, 0.0, 0.0, 0.0, 0.0, 0.0, 0.0, 0.0, 0.0, 0.0, 0.0, 0.0, 0.0, 0.0, 0.0, 0.0, 0.0, 0.0, 0.0, 0.0, 0.0, 0.0, 0.0, 0.0, 0.0, 0.0, 0.0, 0.0, 0.0, 0.0, 0.0, 0.0, 0.0, 0.0, 0.0, 0.0, 0.0, 0.0, 0.0, 0.0, 0.0, 0.0, 0.0, 0.0, 0.0, 0.0, 0.0, 0.0, 0.0, 0.0, 0.0, 0.0, 0.0, 0.0, 0.0, 0.0, 0.0, 0.0, 0.0, 0.0, 0.0, 0.0, 0.0, 0.0, 0.0, 0.0, 0.0, 0.0, 0.0, 0.0, 0.0, 0.0, 0.0, 0.0, 0.0, 0.0, 0.0, 0.0, 0.0, 0.0, 0.0, 0.0, 0.0, 0.0, 0.0, 0.0, 0.0, 0.0, 0.0, 0.0, 0.0, 0.0, 0.0, 0.0, 0.0, 0.0, 0.0, 0.0, 0.0, 0.0, 0.0, 0.0, 0.0, 0.0, 0.0, 0.0, 0.0, 0.0, 0.0, 0.0, 0.0, 0.0, 0.0, 0.0, 0.0, 0.0, 0.0, 0.0, 0.0, 0.0, 0.0, 0.0, 0.0, 0.0, 0.0, 0.0, 0.0, 0.0, 0.0, 0.0, 0.0, 0.0, 0.0, 0.0, 0.0, 0.0, 0.0, 0.0, 0.0, 0.0, 0.0, 0.0, 0.0, 0.0, 0.0, 0.0, 0.0, 0.0, 0.0, 0.0, 0.0, 0.0, 0.0, 0.0, 0.0, 0.0, 0.0, 0.0, 0.0, 0.0, 0.0, 0.0, 0.0, 0.0, 0.0, 0.0, 0.0, 0.0, 0.0, 0.0, 0.0, 0.0, 0.0, 0.0, 0.0, 0.0, 0.0, 0.0, 0.0, 0.0, 0.0, 0.0, 0.0, 0.0, 0.0, 0.0, 0.0, 0.0, 0.0, 0.0, 0.0, 0.0, 0.0, 0.0, 0.0, 0.0, 0.0, 0.0, 0.0, 0.0, 0.0, 0.0, 0.0, 0.0, 0.0, 0.0, 0.0, 0.0, 0.0, 0.0, 0.0, 0.0, 0.0, 0.0, 0.0, 0.0, 0.0, 0.0, 0.0, 0.0, 0.0, 0.0, 0.0, 0.0, 0.0, 0.0, 0.0, 0.0, 0.0, 0.0, 0.0, 0.0, 0.0, 0.0, 0.0, 0.0, 0.0, 0.0, 0.0, 0.0, 0.0, 0.0, 0.0, 0.0, 0.0, 0.0, 0.0, 0.0, 0.0, 0.0, 0.0, 0.0, 0.0, 0.0, 0.0, 0.0, 0.0, 0.0, 0.0, 0.0, 0.0, 0.0, 0.0, 0.0, 0.0, 0.0, 0.0])
me_plane.materials.append(mat_skin)
me_plane.materials.append(mat_nail)
me_plane.use_remesh_fix_poles = True
me_plane.use_remesh_preserve_attributes = False
me_plane.update()

# ---- objects
ob_empty = bpy.data.objects.new('Empty', None)
ob_plane = bpy.data.objects.new('Plane', me_plane)

# ---- transforms, parenting, visibility, modifiers, constraints
ob_empty.location = (0.4563, 0.3007, 0.0)
ob_empty.rotation_euler = (0.0, -0.0, -1.571)
ob_empty.scale = (0.1858, 0.1858, 0.1858)
ob_empty.empty_display_type = 'IMAGE'
ob_empty.empty_display_size = 5.0
ob_plane.location = (0.0, 0.0, 0.0)

# ---- collection membership
col_collection.objects.link(ob_empty)
col_collection.objects.link(ob_plane)

# ---- scene / render settings (as saved in the file)
scene.frame_start = 1; scene.frame_end = 250; scene.frame_set(1)
scene.render.engine = 'BLENDER_EEVEE_NEXT'
scene.cycles.sampling_pattern = 'TABULATED_SOBOL'
scene.cycles.use_light_tree = False
scene.view_settings.view_transform = 'Standard'
bpy.context.view_layer.update()

# ---- added for rendering (the .blend has no active camera and no usable light): camera, sun
cam_auto = bpy.data.cameras.new('AutoCamera')
cam_auto.lens = 50.0
cam_auto.sensor_width = 36.0
cam_auto.clip_end = 1000.0
ob_auto_camera = bpy.data.objects.new('AutoCamera', cam_auto)
scene.collection.objects.link(ob_auto_camera)
ob_auto_camera.location = (1.2145, -0.826643, 0.673715)
ob_auto_camera.rotation_euler = (1.09748, -7.21219e-08, 0.694738)
scene.camera = ob_auto_camera
light_auto_sun = bpy.data.lights.new('AutoSun', 'SUN')
light_auto_sun.energy = 3.0
light_auto_sun.angle = 0.0523599
ob_auto_sun = bpy.data.objects.new('AutoSun', light_auto_sun)
scene.collection.objects.link(ob_auto_sun)
ob_auto_sun.rotation_euler = (0.872665, 0.174533, 0.523599)
bpy.context.view_layer.update()
